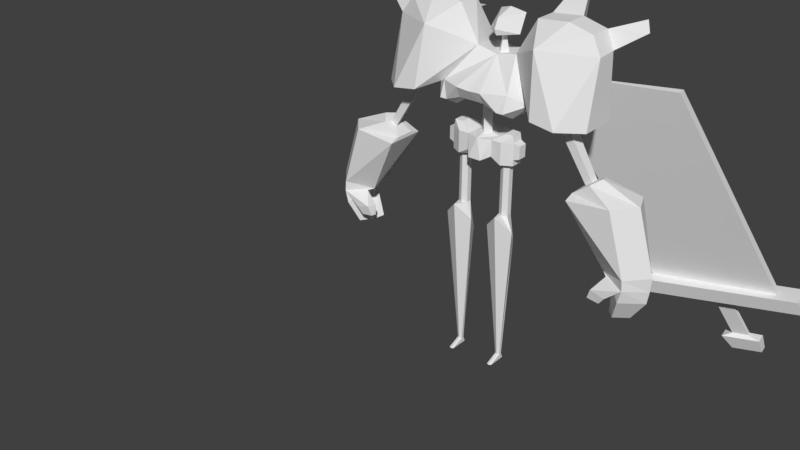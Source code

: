 # Source: boss.blend  (saved by Blender 2.78.0; exported with 4.5.12 LTS)
import bpy
from mathutils import Matrix  # noqa: F401  (used for matrix-valued properties, if any)

bpy.ops.wm.read_factory_settings(use_empty=True)
scene = bpy.context.scene
scene.name = 'Scene'

# ---- collections
col_collection_1 = bpy.data.collections.new('Collection 1'); scene.collection.children.link(col_collection_1)
col_collection_2 = bpy.data.collections.new('Collection 2'); scene.collection.children.link(col_collection_2)
col_collection_3 = bpy.data.collections.new('Collection 3'); scene.collection.children.link(col_collection_3)
col_collection_4 = bpy.data.collections.new('Collection 4'); scene.collection.children.link(col_collection_4)
col_collection_5 = bpy.data.collections.new('Collection 5'); scene.collection.children.link(col_collection_5)
col_collection_6 = bpy.data.collections.new('Collection 6'); scene.collection.children.link(col_collection_6)
col_collection_7 = bpy.data.collections.new('Collection 7'); scene.collection.children.link(col_collection_7)
col_collection_8 = bpy.data.collections.new('Collection 8'); scene.collection.children.link(col_collection_8)
col_collection_9 = bpy.data.collections.new('Collection 9'); scene.collection.children.link(col_collection_9)
col_collection_10 = bpy.data.collections.new('Collection 10'); scene.collection.children.link(col_collection_10)
col_collection_11 = bpy.data.collections.new('Collection 11'); scene.collection.children.link(col_collection_11)
col_collection_12 = bpy.data.collections.new('Collection 12'); scene.collection.children.link(col_collection_12)
col_collection_13 = bpy.data.collections.new('Collection 13'); scene.collection.children.link(col_collection_13)
col_collection_14 = bpy.data.collections.new('Collection 14'); scene.collection.children.link(col_collection_14)
col_collection_15 = bpy.data.collections.new('Collection 15'); scene.collection.children.link(col_collection_15)
col_collection_16 = bpy.data.collections.new('Collection 16'); scene.collection.children.link(col_collection_16)
col_collection_17 = bpy.data.collections.new('Collection 17'); scene.collection.children.link(col_collection_17)
col_collection_18 = bpy.data.collections.new('Collection 18'); scene.collection.children.link(col_collection_18)
col_collection_19 = bpy.data.collections.new('Collection 19'); scene.collection.children.link(col_collection_19)
col_collection_20 = bpy.data.collections.new('Collection 20'); scene.collection.children.link(col_collection_20)

# ---- materials (node trees are filled in below, after node groups)
mat_uv1 = bpy.data.materials.new('UV1')
mat_uv1.alpha_threshold = 0.0
mat_uv1.use_transparent_shadow = False
mat_uv1.roughness = 0.5
mat_sword_uv = bpy.data.materials.new('sword_uv')
mat_sword_uv.alpha_threshold = 0.0
mat_sword_uv.use_transparent_shadow = False
mat_sword_uv.roughness = 0.5

# ---- material node trees

# ---- world
world_world = bpy.data.worlds.new('World'); scene.world = world_world
world_world.color = (0.05088, 0.05088, 0.05088)
world_world.use_sun_shadow = False
world_world.sun_shadow_jitter_overblur = 0.0
world_world.cycles.sampling_method = 'MANUAL'

# ---- meshes
me_cylinder_000 = bpy.data.meshes.new('Cylinder.000')
me_cylinder_000.from_pydata([(-0.2709, -0.03144, 1.468), (-0.1119, 0.05521, 1.667), (-0.153, 0.2647, 1.64), (-0.2227, 0.05521, 1.861), (-0.2227, 0.1818, 1.861), (-0.3895, 0.05521, 1.876), (-0.3895, 0.1818, 1.876), (-0.5211, 0.05521, 1.84), (-0.5211, 0.1818, 1.84), (-0.5837, -0.0469, 1.41), (-0.5837, 0.155, 1.41), (-0.4726, -0.1574, 1.421), (-0.4682, 0.302, 1.434), (-0.3402, -0.1574, 1.441), (-0.2964, 0.302, 1.441), (-0.5756, 0.1503, 1.755), (-0.5764, 0.03561, 1.749), (-0.5119, 0.3008, 1.747), (-0.3196, 0.3144, 1.752), (-0.3143, -0.115, 1.77), (0.2709, -0.03144, 1.468), (0.1119, 0.05521, 1.667), (0.153, 0.2647, 1.64), (0.2227, 0.05521, 1.861), (0.2227, 0.1818, 1.861), (0.3895, 0.05521, 1.876), (0.3895, 0.1818, 1.876), (0.5211, 0.05521, 1.84), (0.5211, 0.1818, 1.84), (0.5837, -0.0469, 1.41), (0.5837, 0.155, 1.41), (0.4726, -0.1574, 1.421), (0.4682, 0.302, 1.434), (0.3402, -0.1574, 1.441), (0.2964, 0.302, 1.441), (0.5756, 0.1503, 1.755), (0.5764, 0.03561, 1.749), (0.5119, 0.3008, 1.747), (0.3196, 0.3144, 1.752), (0.3143, -0.115, 1.77), (0.66, 0.3244, 1.813), (0.6746, 0.2694, 1.893), (0.7058, 0.2335, 1.843), (0.2612, 0.329, 1.98), (0.3315, 0.329, 1.987), (0.3021, 0.3849, 1.935), (-0.6612, 0.07983, 1.897), (-0.6612, 0.1408, 1.897), (-0.6875, 0.1256, 1.856), (-0.6879, 0.07039, 1.853), (-0.4196, 0.3013, 1.616), (-0.4819, 0.4754, 1.721), (-0.3748, 0.483, 1.724), (-0.4305, 0.4757, 1.648)], [], [(1, 2, 4, 3), (3, 4, 6, 5), (5, 6, 8, 7), (16, 7, 46, 49), (9, 11, 16), (7, 16, 19, 5), (1, 19, 13, 0), (6, 18, 17, 8), (14, 12, 50), (8, 17, 15), (4, 2, 18), (6, 4, 18), (14, 50, 18), (19, 16, 11, 13), (19, 1, 3, 5), (16, 15, 10, 9), (15, 17, 12, 10), (2, 14, 18), (21, 23, 24, 22), (23, 25, 26, 24), (25, 27, 28, 26), (27, 36, 35, 28), (29, 36, 31), (27, 25, 39, 36), (21, 20, 33, 39), (26, 28, 37, 38), (34, 37, 32), (35, 37, 40, 42), (24, 38, 22), (38, 24, 43, 45), (34, 38, 37), (39, 33, 31, 36), (39, 25, 23, 21), (36, 29, 30, 35), (35, 30, 32, 37), (22, 38, 34), (41, 42, 40), (28, 35, 42, 41), (37, 28, 41, 40), (44, 45, 43), (26, 38, 45, 44), (24, 26, 44, 43), (46, 47, 48, 49), (15, 16, 49, 48), (7, 8, 47, 46), (8, 15, 48, 47), (52, 53, 51), (50, 12, 17), (18, 50, 53, 52), (50, 17, 51, 53), (17, 18, 52, 51)])
_uv = me_cylinder_000.uv_layers.new(name='UVMap')
_uv.uv.foreach_set('vector', [0.125, 0.4414, 0.125, 0.4688, 0.1133, 0.4414, 0.125, 0.4219, 0.125, 0.4219, 0.1133, 0.4414, 0.09375, 0.4414, 0.09375, 0.4336, 0.09375, 0.4336, 0.09375, 0.4414, 0.08203, 0.4414, 0.08203, 0.4336, 0.4414, 0.2031, 0.457, 0.2109, 0.457, 0.2109, 0.4414, 0.2031, 0.03125, 0.3438, 0.07812, 0.3438, 0.03125, 0.3086, 0.08203, 0.4336, 0.06641, 0.4258, 0.09375, 0.4258, 0.09375, 0.4336, 0.1172, 0.3086, 0.07812, 0.3086, 0.07812, 0.3672, 0.1172, 0.3672, 0.09375, 0.4414, 0.09375, 0.4688, 0.06641, 0.4688, 0.08203, 0.4414, 0.07422, 0.3633, 0.07422, 0.3477, 0.09654, 0.3544, 0.08203, 0.4414, 0.06641, 0.4688, 0.06641, 0.4414, 0.1133, 0.4414, 0.125, 0.4688, 0.09375, 0.4688, 0.09375, 0.4414, 0.1133, 0.4414, 0.09375, 0.4688, 0.07422, 0.3633, 0.09654, 0.3544, 0.1133, 0.3594, 0.07812, 0.3086, 0.03125, 0.3086, 0.07812, 0.3438, 0.07812, 0.3672, 0.09375, 0.4258, 0.125, 0.4414, 0.125, 0.4219, 0.09375, 0.4336, 0.1133, 0.3203, 0.1133, 0.3359, 0.07812, 0.3359, 0.07812, 0.3203, 0.1133, 0.3359, 0.1133, 0.3633, 0.07812, 0.3633, 0.07812, 0.3359, 0.1133, 0.375, 0.07422, 0.3633, 0.1133, 0.3594, 0.125, 0.4414, 0.125, 0.4219, 0.1133, 0.4414, 0.125, 0.4688, 0.125, 0.4219, 0.09375, 0.4336, 0.09375, 0.4414, 0.1133, 0.4414, 0.09375, 0.4336, 0.08203, 0.4336, 0.08203, 0.4414, 0.09375, 0.4414, 0.08203, 0.4336, 0.06641, 0.4258, 0.06641, 0.4414, 0.08203, 0.4414, 0.03125, 0.3438, 0.03125, 0.3086, 0.07812, 0.3438, 0.08203, 0.4336, 0.09375, 0.4336, 0.09375, 0.4258, 0.06641, 0.4258, 0.1172, 0.3086, 0.1172, 0.3672, 0.07812, 0.3672, 0.07812, 0.3086, 0.09375, 0.4414, 0.08203, 0.4414, 0.06641, 0.4688, 0.09375, 0.4688, 0.1719, 0.3242, 0.207, 0.4102, 0.207, 0.3242, 0.4492, 0.2109, 0.4492, 0.2383, 0.4492, 0.2383, 0.4492, 0.2109, 0.1133, 0.4414, 0.09375, 0.4688, 0.125, 0.4688, 0.4531, 0.2305, 0.4727, 0.2031, 0.4727, 0.2031, 0.4531, 0.2305, 0.1719, 0.3242, 0.1719, 0.4102, 0.207, 0.4102, 0.07812, 0.3086, 0.07812, 0.3672, 0.07812, 0.3438, 0.03125, 0.3086, 0.09375, 0.4258, 0.09375, 0.4336, 0.125, 0.4219, 0.125, 0.4414, 0.1094, 0.3477, 0.08984, 0.4023, 0.1016, 0.3828, 0.125, 0.3555, 0.06641, 0.4414, 0.03125, 0.4414, 0.03125, 0.4688, 0.06641, 0.4688, 0.1328, 0.4102, 0.1719, 0.4102, 0.1719, 0.3242, 0.4648, 0.2109, 0.4492, 0.2109, 0.4492, 0.2383, 0.4648, 0.2109, 0.4492, 0.2109, 0.4492, 0.2109, 0.4648, 0.2109, 0.4492, 0.2383, 0.4648, 0.2109, 0.4648, 0.2109, 0.4492, 0.2383, 0.4531, 0.2031, 0.4531, 0.2305, 0.4727, 0.2031, 0.4531, 0.2031, 0.4531, 0.2305, 0.4531, 0.2305, 0.4531, 0.2031, 0.4727, 0.2031, 0.4531, 0.2031, 0.4531, 0.2031, 0.4727, 0.2031, 0.457, 0.2109, 0.457, 0.2188, 0.4414, 0.2188, 0.4414, 0.2031, 0.4531, 0.2188, 0.4531, 0.2031, 0.4531, 0.2031, 0.4531, 0.2188, 0.457, 0.2109, 0.457, 0.2188, 0.457, 0.2188, 0.457, 0.2109, 0.457, 0.2188, 0.4414, 0.2188, 0.4414, 0.2188, 0.457, 0.2188, 0.4531, 0.2227, 0.4375, 0.2188, 0.4609, 0.1992, 0.09654, 0.3544, 0.07422, 0.3477, 0.1133, 0.3477, 0.4531, 0.2227, 0.4375, 0.2188, 0.4375, 0.2188, 0.4531, 0.2227, 0.4375, 0.2188, 0.4453, 0.2031, 0.4609, 0.1992, 0.4375, 0.2188, 0.4297, 0.2344, 0.457, 0.2344, 0.457, 0.2344, 0.4297, 0.2344])
me_cylinder_000.materials.append(mat_uv1)
me_cylinder_000.use_remesh_preserve_volume = False
me_cylinder_000.use_remesh_preserve_attributes = False
me_cylinder_000.use_mirror_vertex_groups = False
me_cylinder_000.use_paint_bone_selection = False
me_cylinder_000.use_paint_mask = True
me_cylinder_000.update()
me_cube = bpy.data.meshes.new('Cube')
me_cube.from_pydata([(0.01247, -1.573, 0.1823), (0.01668, -0.2583, 0.1823), (-0.04109, -1.573, 0.1832), (-0.03919, -0.2581, 0.1832), (-0.02069, -1.573, -0.2138), (-0.01764, -0.2582, -0.2138), (-0.1024, -0.258, -0.2124), (-0.09598, -0.258, 0.1841), (0.04325, -0.2584, -0.286), (0.05201, -0.2584, 0.2582), (-0.0002265, -0.1366, 0.01044), (-0.03056, -0.1365, 0.01093), (-0.0314, -0.1365, -0.04147), (-0.00107, -0.1366, -0.04196), (0.0004608, 0.1403, 0.01043), (-0.02987, 0.1404, 0.01091), (-0.03071, 0.1404, -0.04148), (-0.0003824, 0.1403, -0.04197), (-0.1033, -0.1595, -0.2836), (-0.1035, -0.258, -0.2836), (-0.1021, -0.1595, -0.2124), (-0.09573, -0.1595, 0.1841), (0.02933, 0.1634, 0.04554), (-0.05414, 0.1636, 0.04689), (-0.05613, 0.1636, -0.07666), (0.02734, 0.1634, -0.078), (0.021, 0.2633, 0.03328), (-0.04572, 0.2635, 0.03435), (-0.04731, 0.2635, -0.0644), (0.01941, 0.2633, -0.06547), (0.07232, -0.1599, -0.2864), (0.07208, -0.2584, -0.2864), (0.08084, -0.2584, 0.2577), (0.08108, -0.1599, 0.2577), (-0.0945, -0.1595, 0.2606), (-0.09475, -0.258, 0.2606)], [], [(0, 1, 3, 2), (2, 3, 5, 4), (4, 5, 1, 0), (2, 4, 0), (9, 35, 7, 3, 1), (30, 33, 32, 31), (8, 19, 18, 30, 31), (6, 7, 35, 34, 21, 20, 18, 19), (9, 32, 33, 34, 35), (9, 1, 5, 8, 31, 32), (10, 13, 17, 14), (30, 18, 20, 12, 13, 10, 11, 21, 34, 33), (5, 6, 19, 8), (12, 11, 15, 16), (13, 12, 16, 17), (11, 10, 14, 15), (15, 14, 22, 23), (5, 3, 7, 6), (17, 16, 24, 25), (25, 24, 28, 29), (23, 22, 26, 27), (22, 25, 29, 26), (24, 23, 27, 28), (14, 17, 25, 22), (16, 15, 23, 24), (27, 26, 29, 28), (12, 20, 21, 11)])
_uv = me_cube.uv_layers.new(name='UVMap')
_uv.uv.foreach_set('vector', [0.3438, 0.3594, 0.3438, 1.0, 0.1875, 1.0, 0.1875, 0.3594, 0.1875, 0.3594, 0.1875, 1.0, 0.0, 1.0, 0.0, 0.3594, 0.0, 0.3594, 0.0, 1.0, 0.1875, 1.0, 0.1875, 0.3594, 0.6875, 0.7812, 0.7812, 0.7812, 0.7031, 0.8125, 0.5781, 0.7969, 0.6094, 0.7969, 0.6094, 0.7969, 0.5938, 0.7969, 0.5781, 0.7969, 0.5781, 0.7812, 0.5781, 0.7969, 0.5781, 0.7969, 0.5781, 0.7812, 0.5781, 0.7812, 0.5938, 0.7656, 0.5938, 0.7656, 0.5781, 0.7812, 0.5781, 0.7812, 0.6094, 0.8125, 0.6094, 0.7969, 0.6094, 0.7969, 0.6094, 0.7812, 0.6094, 0.7812, 0.625, 0.8125, 0.625, 0.8281, 0.6094, 0.8281, 0.5781, 0.7969, 0.5781, 0.7969, 0.5781, 0.7969, 0.6094, 0.7812, 0.6094, 0.7969, 0.5781, 0.7969, 0.5781, 0.7969, 0.5781, 0.7812, 0.5781, 0.7812, 0.5781, 0.7812, 0.5781, 0.7969, 0.8438, 0.875, 0.875, 0.875, 0.875, 1.0, 0.8438, 1.0, 0.5781, 0.7812, 0.5938, 0.7656, 0.6406, 0.7969, 0.625, 0.7969, 0.625, 0.7969, 0.625, 0.7812, 0.625, 0.7812, 0.6406, 0.7812, 0.6094, 0.7812, 0.5781, 0.7969, 0.5781, 0.7812, 0.5938, 0.7656, 0.5938, 0.7656, 0.5781, 0.7812, 0.9688, 0.875, 1.0, 0.875, 1.0, 1.0, 0.9688, 1.0, 0.875, 0.875, 0.9688, 0.875, 0.9688, 1.0, 0.875, 1.0, 0.75, 0.875, 0.8438, 0.875, 0.8438, 1.0, 0.75, 1.0, 0.6875, 0.8906, 0.6562, 0.9219, 0.6406, 0.9375, 0.6875, 0.875, 0.5938, 0.8281, 0.5938, 0.7969, 0.6094, 0.7969, 0.6094, 0.8125, 0.6719, 0.9375, 0.7031, 0.9375, 0.7188, 0.9531, 0.6562, 0.9531, 0.6562, 0.9531, 0.7188, 0.9531, 0.7188, 0.9688, 0.6406, 0.9688, 0.6875, 0.875, 0.6406, 0.9375, 0.625, 0.9375, 0.6719, 0.8594, 0.6406, 0.9375, 0.6562, 0.9531, 0.6406, 0.9688, 0.625, 0.9375, 0.7188, 0.9531, 0.7188, 0.9375, 0.7344, 0.9375, 0.7188, 0.9688, 0.6562, 0.9219, 0.6719, 0.9375, 0.6562, 0.9531, 0.6406, 0.9375, 0.7031, 0.9375, 0.7031, 0.9375, 0.7188, 0.9375, 0.7188, 0.9531, 0.5469, 0.8906, 0.7344, 0.8906, 0.7344, 0.9688, 0.5469, 0.9688, 0.625, 0.7812, 0.625, 0.7656, 0.6406, 0.7812, 0.625, 0.7812])
me_cube.materials.append(mat_sword_uv)
me_cube.use_remesh_preserve_volume = False
me_cube.use_remesh_preserve_attributes = False
me_cube.use_mirror_vertex_groups = False
me_cube.update()
me_cylinder_001 = bpy.data.meshes.new('Cylinder.001')
me_cylinder_001.from_pydata([(-0.1265, 0.01508, -0.00195), (-0.1265, 0.0884, 0.6534), (-0.1134, 0.007539, -0.00195), (-0.1525, -0.01503, 0.8695), (-0.1134, -0.007539, -0.00195), (-0.04993, -0.0442, 0.7698), (-0.1265, -0.01508, -0.00195), (-0.1265, -0.09106, 0.8508), (-0.1395, -0.007539, -0.00195), (-0.203, -0.0442, 0.7698), (-0.1395, 0.007539, -0.00195), (-0.1525, 0.01503, 0.8695), (-0.1265, 0.03007, 0.8398), (-0.1005, 0.01503, 0.8398), (-0.1005, -0.01503, 0.8398), (-0.1265, -0.03007, 0.8398), (-0.1525, -0.01503, 0.8398), (-0.1525, 0.01503, 0.8398), (-0.1265, 0.03007, 1.117), (-0.1005, 0.01503, 1.117), (-0.1005, -0.01503, 1.117), (-0.1265, -0.03007, 1.117), (-0.1525, -0.01503, 1.117), (-0.1525, 0.01503, 1.117), (-0.1265, 0.06436, 1.129), (-0.07075, 0.03218, 1.129), (-0.07075, -0.03218, 1.129), (-0.1265, -0.06436, 1.129), (-0.1822, -0.03218, 1.129), (-0.1822, 0.03218, 1.129), (-0.1265, 0.06436, 1.161), (-0.07075, 0.1186, 1.161), (-0.07075, -0.064, 1.161), (-0.1265, -0.06436, 1.161), (-0.1822, -0.03218, 1.161), (-0.1822, 0.03218, 1.161), (-0.1265, 0.06436, 1.249), (-0.07076, 0.1186, 1.249), (-0.07076, -0.064, 1.249), (-0.1265, -0.06436, 1.249), (-0.1822, -0.03218, 1.249), (-0.1822, 0.03218, 1.249), (-0.1745, 0.03218, 1.288), (-0.1301, 0.03218, 1.288), (-0.1301, -0.03218, 1.288), (-0.1745, -0.03218, 1.288), (-0.1005, -0.01503, 0.8695), (-0.1265, -0.03007, 0.8695), (-0.2123, 0.02528, 1.17), (-0.2123, -0.02528, 1.17), (-0.2123, 0.02528, 1.239), (-0.2123, -0.02528, 1.239), (-0.1265, 0.02845, -0.03199), (-0.1134, 0.02091, -0.03199), (-0.1134, -0.007539, -0.03199), (-0.1395, -0.007539, -0.03199), (-0.1395, 0.02091, -0.03199), (-0.1134, -0.08135, -0.03199), (-0.1265, -0.08889, -0.03199), (-0.1395, -0.08135, -0.03199), (-0.07076, 0.0001337, 1.249), (-0.02984, 0.0001337, 1.262), (-0.02984, 0.0001337, 1.42), (-0.05177, 0.0001337, 1.422), (-0.05177, 0.0001337, 1.441), (-0.06823, -0.0638, 1.441), (-0.06465, 0.1256, 1.439), (-0.2709, 0.06631, 1.468), (-0.1468, -0.06032, 1.388), (-0.1848, 0.06631, 1.388), (-0.1848, -0.06032, 1.388), (-0.2709, -0.03144, 1.468), (-0.1119, 0.05521, 1.667), (-0.153, 0.2647, 1.64), (-0.5837, -0.0469, 1.41), (-0.5837, 0.155, 1.41), (-0.4726, -0.1574, 1.421), (-0.4682, 0.302, 1.434), (-0.3402, -0.1574, 1.441), (-0.2964, 0.302, 1.441), (-0.4113, 0.04684, 1.405), (-0.4113, -0.01789, 1.405), (-0.463, 0.04684, 1.414), (-0.463, -0.01789, 1.414), (-0.02852, 0.1185, 1.642), (-0.01301, 0.1154, 1.724), (-0.08791, 0.1154, 1.742), (-0.07264, 0.1843, 1.832), (-0.5905, 0.03781, 1.148), (-0.5796, -0.008867, 1.137), (-0.6137, 0.03781, 1.161), (-0.6137, -0.008867, 1.161), (-0.5338, 0.05659, 1.098), (-0.5338, -0.0506, 1.098), (-0.6437, 0.05766, 1.177), (-0.6232, -0.0506, 1.164), (-0.6637, 0.002998, 1.189), (-0.7558, 0.1197, 0.74), (-0.5336, 0.1197, 1.078), (-0.5336, -0.1057, 1.078), (-0.8178, 0.1219, 1.102), (-0.7667, -0.1057, 1.101), (-0.8662, 0.00697, 1.101), (-0.725, -0.02714, 0.7342), (-0.8954, 0.1219, 0.7497), (-0.8655, -0.1057, 0.7642), (-0.965, 0.00697, 0.7642), (-0.8855, 0.1219, 0.684), (-0.8693, -0.1057, 0.7085), (-0.9595, 0.00697, 0.6884), (-0.7862, -0.04851, 0.7102), (-0.7533, -0.0503, 0.7254), (-0.8159, 0.1213, 0.7005), (-0.8382, 0.03977, 0.6926), (-0.9486, 0.00717, 0.6203), (-0.869, 0.1221, 0.617), (-0.8509, -0.1055, 0.6398), (-0.7882, -0.04831, 0.6433), (-0.8231, 0.1215, 0.6335), (-0.8713, 0.03997, 0.6257), (-0.7042, -0.1057, 0.6572), (-0.7834, -0.1057, 0.6372), (-0.6947, -0.04851, 0.6463), (-0.6863, -0.09731, 0.6051), (-0.7512, -0.09731, 0.5956), (-0.6844, -0.06531, 0.6017), (-0.8698, 0.01313, 0.5099), (-0.7983, 0.08571, 0.5081), (-0.8082, -0.05804, 0.5222), (-0.7714, -0.02191, 0.5275), (-0.7544, 0.08535, 0.5186), (-0.7684, 0.03384, 0.5136), (-0.06823, -0.1464, 1.462), (-0.06823, -0.1782, 1.524), (-0.1468, -0.1474, 1.434), (-0.1848, -0.1474, 1.434), (-0.1848, -0.1178, 1.519), (-0.1631, 0.198, 1.437), (-0.03577, -0.1063, 1.143), (-0.1265, 0.03007, 0.8695), (-0.1005, 0.01503, 0.8695), (-0.1124, -0.00816, 0.009755), (-0.1265, -0.01637, 0.01113), (-0.1406, -0.00816, 0.009755), (-0.1137, 0.008909, 0.007782), (-0.1393, 0.008909, 0.007782), (-0.02984, 0.0001337, 1.282), (-0.5179, 0.0435, 1.32), (-0.4726, -0.01456, 1.306), (-0.4781, 0.0435, 1.311), (-0.5179, -0.01456, 1.32), (-0.4989, 0.04245, 1.281), (-0.5355, -0.01351, 1.29), (-0.5355, 0.04245, 1.29), (-0.4923, -0.01351, 1.275), (-0.1265, 0.0162, 0.00807), (0.1265, 0.01508, -0.00195), (0.1265, 0.0884, 0.6534), (0.1134, 0.007539, -0.00195), (0.1525, -0.01503, 0.8695), (0.1134, -0.007539, -0.00195), (0.04993, -0.0442, 0.7698), (0.1265, -0.01508, -0.00195), (0.1265, -0.09106, 0.8508), (0.1395, -0.007539, -0.00195), (0.203, -0.0442, 0.7698), (0.1395, 0.007539, -0.00195), (0.1525, 0.01503, 0.8695), (0.1265, 0.03007, 0.8398), (0.1005, 0.01503, 0.8398), (0.1005, -0.01503, 0.8398), (0.1265, -0.03007, 0.8398), (0.1525, -0.01503, 0.8398), (0.1525, 0.01503, 0.8398), (0.1265, 0.03007, 1.117), (0.1005, 0.01503, 1.117), (0.1005, -0.01503, 1.117), (0.1265, -0.03007, 1.117), (0.1525, -0.01503, 1.117), (0.1525, 0.01503, 1.117), (0.1265, 0.06436, 1.129), (0.07075, 0.03218, 1.129), (0.07075, -0.03218, 1.129), (0.1265, -0.06436, 1.129), (0.1822, -0.03218, 1.129), (0.1822, 0.03218, 1.129), (0.1265, 0.06436, 1.161), (0.07075, 0.1186, 1.161), (0.07075, -0.064, 1.161), (0.1265, -0.06436, 1.161), (0.1822, -0.03218, 1.161), (0.1822, 0.03218, 1.161), (0.1265, 0.06436, 1.249), (0.07076, 0.1186, 1.249), (0.07076, -0.064, 1.249), (0.1265, -0.06436, 1.249), (0.1822, -0.03218, 1.249), (0.1822, 0.03218, 1.249), (0.1745, 0.03218, 1.288), (0.1301, 0.03218, 1.288), (0.1301, -0.03218, 1.288), (0.1745, -0.03218, 1.288), (0.1005, -0.01503, 0.8695), (0.1265, -0.03007, 0.8695), (0.0, 0.1186, 1.161), (0.0, -0.1063, 1.143), (0.0, 0.1186, 1.249), (0.0, -0.08773, 1.249), (0.2123, 0.02528, 1.17), (0.2123, -0.02528, 1.17), (0.2123, 0.02528, 1.239), (0.2123, -0.02528, 1.239), (0.1265, 0.02845, -0.03199), (0.1134, 0.02091, -0.03199), (0.1134, -0.007539, -0.03199), (0.1395, -0.007539, -0.03199), (0.1395, 0.02091, -0.03199), (0.1134, -0.08135, -0.03199), (0.1265, -0.08889, -0.03199), (0.1395, -0.08135, -0.03199), (0.07076, 0.0001337, 1.249), (0.0, 0.0322, 1.262), (0.0, -0.03193, 1.262), (0.02984, 0.0001337, 1.262), (0.0, 0.0322, 1.42), (0.0, -0.03193, 1.42), (0.02984, 0.0001337, 1.42), (0.0, 0.06755, 1.422), (0.0, -0.06728, 1.422), (0.05177, 0.0001337, 1.422), (0.0, 0.06755, 1.441), (0.0, -0.06728, 1.441), (0.05177, 0.0001337, 1.441), (0.0, -0.0638, 1.441), (0.06823, -0.0638, 1.441), (0.06465, 0.1256, 1.439), (0.2709, 0.06631, 1.468), (0.1468, -0.06032, 1.388), (0.1848, 0.06631, 1.388), (0.1848, -0.06032, 1.388), (0.2709, -0.03144, 1.468), (0.1119, 0.05521, 1.667), (0.0, 0.05503, 1.642), (0.0, 0.217, 1.638), (0.0, 0.0828, 1.642), (0.0, 0.1346, 1.642), (0.153, 0.2647, 1.64), (0.5837, -0.0469, 1.41), (0.5837, 0.155, 1.41), (0.4726, -0.1574, 1.421), (0.4682, 0.302, 1.434), (0.3402, -0.1574, 1.441), (0.2964, 0.302, 1.441), (0.4113, 0.04684, 1.405), (0.4113, -0.01789, 1.405), (0.463, 0.04684, 1.414), (0.463, -0.01789, 1.414), (0.02852, 0.1185, 1.642), (0.0, 0.1062, 1.724), (0.0, 0.1247, 1.724), (0.01301, 0.1154, 1.724), (0.0, 0.04299, 1.737), (0.0, 0.1648, 1.728), (0.08791, 0.1154, 1.742), (0.0, 0.051, 1.823), (0.0, 0.2132, 1.832), (0.07264, 0.1843, 1.832), (0.5905, 0.03781, 1.148), (0.5796, -0.008867, 1.137), (0.6137, 0.03781, 1.161), (0.6137, -0.008867, 1.161), (0.5338, 0.05659, 1.098), (0.5338, -0.0506, 1.098), (0.6437, 0.05766, 1.177), (0.6232, -0.0506, 1.164), (0.6637, 0.002998, 1.189), (0.7558, 0.1197, 0.74), (0.5336, 0.1197, 1.078), (0.5336, -0.1057, 1.078), (0.8178, 0.1219, 1.102), (0.7667, -0.1057, 1.101), (0.8662, 0.00697, 1.101), (0.725, -0.02714, 0.7342), (0.8954, 0.1219, 0.7497), (0.8655, -0.1057, 0.7642), (0.965, 0.00697, 0.7642), (0.8855, 0.1219, 0.684), (0.8693, -0.1057, 0.7085), (0.9595, 0.00697, 0.6884), (0.7862, -0.04851, 0.7102), (0.7533, -0.0503, 0.7254), (0.8159, 0.1213, 0.7005), (0.8382, 0.03977, 0.6926), (0.9486, 0.00717, 0.6203), (0.869, 0.1221, 0.617), (0.8509, -0.1055, 0.6398), (0.7882, -0.04831, 0.6433), (0.8231, 0.1215, 0.6335), (0.8713, 0.03997, 0.6257), (0.7042, -0.1057, 0.6572), (0.7834, -0.1057, 0.6372), (0.6947, -0.04851, 0.6463), (0.6863, -0.09731, 0.6051), (0.7512, -0.09731, 0.5956), (0.6844, -0.06531, 0.6017), (0.8698, 0.01313, 0.5099), (0.7983, 0.08571, 0.5081), (0.8082, -0.05804, 0.5222), (0.7714, -0.02191, 0.5275), (0.7544, 0.08535, 0.5186), (0.7684, 0.03384, 0.5136), (0.0, 0.02604, 1.771), (0.0, 0.2134, 1.771), (0.0, 0.1571, 1.856), (0.0, -0.1464, 1.463), (0.06823, -0.1464, 1.462), (0.0, -0.1782, 1.518), (0.06823, -0.1782, 1.521), (0.1468, -0.1474, 1.434), (0.1848, -0.1474, 1.434), (0.1848, -0.1178, 1.519), (0.0, 0.1928, 1.527), (0.1631, 0.198, 1.437), (0.03577, -0.1063, 1.143), (0.1265, 0.03007, 0.8695), (0.1005, 0.01503, 0.8695), (0.1124, -0.00816, 0.009755), (0.1265, -0.01637, 0.01113), (0.1406, -0.00816, 0.009755), (0.1137, 0.008909, 0.007782), (0.1393, 0.008909, 0.007782), (0.02984, 0.0001337, 1.282), (0.0, 0.0322, 1.282), (0.0, -0.03193, 1.282), (0.5179, 0.0435, 1.32), (0.4726, -0.01456, 1.306), (0.4781, 0.0435, 1.311), (0.5179, -0.01456, 1.32), (0.4989, 0.04245, 1.281), (0.5355, -0.01351, 1.29), (0.5355, 0.04245, 1.29), (0.4923, -0.01351, 1.275), (0.1265, 0.0162, 0.00807)], [(258, 259)], [(0, 155, 144, 2), (144, 1, 5, 141), (141, 5, 7, 142), (142, 7, 9, 143), (9, 7, 15, 16), (143, 9, 1, 145), (10, 145, 155, 0), (11, 3, 22, 23), (5, 1, 13, 14), (1, 9, 16, 17), (1, 12, 13), (7, 5, 14, 15), (1, 17, 12), (18, 23, 29, 24), (47, 46, 20, 21), (140, 139, 18, 19), (139, 11, 23, 18), (3, 47, 21, 22), (46, 140, 19, 20), (24, 29, 35, 30), (22, 21, 27, 28), (20, 19, 25, 26), (23, 22, 28, 29), (21, 20, 26, 27), (19, 18, 24, 25), (35, 34, 49, 48), (28, 27, 33, 34), (26, 25, 31, 32), (29, 28, 34, 35), (27, 26, 32, 33), (25, 24, 30, 31), (36, 41, 42), (33, 32, 38, 39), (31, 30, 36, 37), (30, 35, 41, 36), (34, 33, 39, 40), (60, 206, 37), (43, 42, 45, 44), (40, 39, 45), (38, 60, 37, 43, 44), (41, 40, 45, 42), (39, 38, 44, 45), (37, 36, 42, 43), (38, 32, 138, 207), (32, 31, 204, 205, 138), (31, 37, 206, 204), (48, 49, 51, 50), (34, 40, 51, 49), (40, 41, 50, 51), (41, 35, 48, 50), (58, 59, 55, 56, 52, 53, 54, 57), (2, 4, 54, 53), (8, 10, 56, 55), (0, 2, 53, 52), (10, 0, 52, 56), (6, 8, 59, 58), (4, 6, 58, 57), (54, 4, 57), (8, 55, 59), (207, 60, 38), (206, 60, 61, 221), (332, 146, 62, 224), (60, 207, 222, 61), (224, 62, 63, 227), (146, 333, 225, 62), (227, 63, 64, 230), (62, 225, 228, 63), (63, 228, 231, 64), (64, 231, 233, 65), (230, 64, 66), (64, 65, 66), (66, 69, 137), (68, 69, 65), (69, 68, 70), (69, 70, 71, 67), (243, 73, 84), (73, 242, 84), (70, 68, 134, 135), (321, 66, 73, 243), (230, 66, 321), (66, 65, 69), (74, 75, 77, 76), (76, 77, 82, 83), (78, 79, 67, 71), (79, 78, 81, 80), (77, 79, 80, 82), (78, 76, 83, 81), (73, 72, 242), (85, 258, 261, 86), (84, 244, 258, 85), (245, 84, 85, 259), (84, 242, 244), (84, 245, 243), (86, 311, 264, 87), (259, 85, 86, 262), (87, 264, 313), (262, 86, 87, 265, 312), (153, 151, 88, 90), (154, 152, 91, 89), (152, 153, 90, 91), (91, 90, 94, 96, 95), (88, 89, 93, 92), (90, 88, 92, 94), (89, 91, 95, 93), (96, 94, 100, 102), (92, 93, 99, 98), (95, 96, 102, 101), (101, 102, 106, 105), (94, 92, 98, 100), (93, 95, 101, 99), (102, 100, 104, 106), (98, 99, 103, 97), (100, 98, 97, 104), (99, 101, 105, 103), (105, 106, 109, 108), (104, 97, 112, 107), (106, 104, 107, 109), (103, 105, 108, 111), (97, 103, 111, 110), (109, 114, 115, 107), (113, 110, 117, 119), (115, 118, 130, 127), (110, 111, 122), (113, 112, 97), (110, 113, 97), (118, 119, 131, 130), (107, 112, 118, 115), (110, 108, 116, 117), (112, 113, 119, 118), (108, 109, 114, 116), (122, 120, 123, 125), (108, 121, 120, 111), (108, 110, 122, 121), (125, 123, 124), (121, 122, 125, 124), (120, 121, 124, 123), (127, 130, 131, 126), (128, 126, 131, 129), (116, 114, 126, 128), (119, 117, 129, 131), (117, 116, 128, 129), (114, 115, 127, 126), (120, 122, 111), (313, 265, 87), (311, 86, 261), (65, 233, 314, 132), (132, 314, 316, 133), (133, 316, 242), (70, 135, 71), (68, 65, 134), (65, 132, 134), (132, 133, 134), (135, 134, 136), (135, 136, 71), (72, 71, 136), (134, 133, 136), (242, 72, 136, 133), (66, 137, 73), (67, 137, 69), (73, 137, 67), (67, 79, 73), (14, 13, 140, 46), (138, 205, 207), (16, 15, 47, 3), (12, 17, 11, 139), (13, 12, 139, 140), (15, 14, 46, 47), (17, 16, 3, 11), (8, 143, 145, 10), (6, 142, 143, 8), (4, 141, 142, 6), (2, 144, 141, 4), (61, 222, 333, 146), (221, 61, 146, 332), (82, 80, 149, 147), (81, 83, 150, 148), (83, 82, 147, 150), (80, 81, 148, 149), (151, 154, 89, 88), (149, 148, 154, 151), (150, 147, 153, 152), (148, 150, 152, 154), (147, 149, 151, 153), (145, 1, 155), (155, 1, 144), (107, 115, 114), (114, 109, 107), (71, 233, 65, 134, 135), (156, 158, 329, 342), (329, 326, 161, 157), (326, 327, 163, 161), (327, 328, 165, 163), (165, 172, 171, 163), (328, 330, 157, 165), (166, 156, 342, 330), (167, 179, 178, 159), (161, 170, 169, 157), (157, 173, 172, 165), (157, 169, 168), (163, 171, 170, 161), (157, 168, 173), (174, 180, 185, 179), (203, 177, 176, 202), (325, 175, 174, 324), (324, 174, 179, 167), (159, 178, 177, 203), (202, 176, 175, 325), (180, 186, 191, 185), (178, 184, 183, 177), (176, 182, 181, 175), (179, 185, 184, 178), (177, 183, 182, 176), (175, 181, 180, 174), (191, 208, 209, 190), (184, 190, 189, 183), (182, 188, 187, 181), (185, 191, 190, 184), (183, 189, 188, 182), (181, 187, 186, 180), (192, 198, 197), (189, 195, 194, 188), (187, 193, 192, 186), (186, 192, 197, 191), (190, 196, 195, 189), (220, 193, 206), (199, 200, 201, 198), (196, 201, 195), (194, 200, 199, 193, 220), (197, 198, 201, 196), (195, 201, 200, 194), (193, 199, 198, 192), (205, 207, 206, 204), (194, 207, 323, 188), (188, 323, 205, 204, 187), (187, 204, 206, 193), (208, 210, 211, 209), (190, 209, 211, 196), (196, 211, 210, 197), (197, 210, 208, 191), (218, 217, 214, 213, 212, 216, 215, 219), (158, 213, 214, 160), (164, 215, 216, 166), (156, 212, 213, 158), (166, 216, 212, 156), (162, 218, 219, 164), (160, 217, 218, 162), (214, 217, 160), (164, 219, 215), (207, 194, 220), (206, 221, 223, 220), (332, 224, 226, 331), (220, 223, 222, 207), (207, 222, 221, 206), (224, 227, 229, 226), (331, 226, 225, 333), (333, 225, 224, 332), (227, 230, 232, 229), (226, 229, 228, 225), (229, 232, 231, 228), (227, 224, 225, 228, 231, 230), (232, 234, 233, 231), (230, 235, 232), (232, 235, 234), (235, 322, 238), (237, 234, 238), (238, 239, 237), (238, 236, 240, 239), (243, 257, 246), (246, 257, 242), (239, 319, 318, 237), (321, 243, 246, 235), (230, 321, 235), (235, 238, 234), (247, 249, 250, 248), (249, 256, 255, 250), (251, 240, 236, 252), (252, 253, 254, 251), (250, 255, 253, 252), (251, 254, 256, 249), (246, 242, 241), (260, 263, 261, 258), (257, 260, 258, 244), (245, 259, 260, 257), (257, 244, 242), (257, 243, 245), (263, 266, 264, 311), (259, 262, 263, 260), (266, 313, 264), (262, 312, 265, 266, 263), (340, 269, 267, 338), (341, 268, 270, 339), (339, 270, 269, 340), (270, 274, 275, 273, 269), (267, 271, 272, 268), (269, 273, 271, 267), (268, 272, 274, 270), (275, 281, 279, 273), (271, 277, 278, 272), (274, 280, 281, 275), (280, 284, 285, 281), (273, 279, 277, 271), (272, 278, 280, 274), (281, 285, 283, 279), (277, 276, 282, 278), (279, 283, 276, 277), (278, 282, 284, 280), (284, 287, 288, 285), (283, 286, 291, 276), (285, 288, 286, 283), (282, 290, 287, 284), (276, 289, 290, 282), (288, 286, 294, 293), (292, 298, 296, 289), (294, 306, 309, 297), (289, 301, 290), (292, 276, 291), (289, 276, 292), (297, 309, 310, 298), (286, 294, 297, 291), (289, 296, 295, 287), (291, 297, 298, 292), (287, 295, 293, 288), (301, 304, 302, 299), (287, 290, 299, 300), (287, 300, 301, 289), (304, 303, 302), (300, 303, 304, 301), (299, 302, 303, 300), (306, 305, 310, 309), (307, 308, 310, 305), (295, 307, 305, 293), (298, 310, 308, 296), (296, 308, 307, 295), (293, 305, 306, 294), (299, 290, 301), (313, 266, 265), (311, 261, 263), (234, 315, 314, 233), (315, 317, 316, 314), (317, 242, 316), (239, 240, 319), (237, 318, 234), (234, 318, 315), (315, 318, 317), (319, 320, 318), (319, 240, 320), (241, 320, 240), (318, 320, 317), (242, 317, 320, 241), (235, 246, 322), (236, 238, 322), (246, 236, 322), (236, 246, 252), (170, 202, 325, 169), (323, 207, 205), (172, 159, 203, 171), (168, 324, 167, 173), (169, 325, 324, 168), (171, 203, 202, 170), (173, 167, 159, 172), (164, 166, 330, 328), (162, 164, 328, 327), (160, 162, 327, 326), (158, 160, 326, 329), (222, 333, 332, 221), (223, 331, 333, 222), (221, 332, 331, 223), (255, 334, 336, 253), (254, 335, 337, 256), (256, 337, 334, 255), (253, 336, 335, 254), (338, 267, 268, 341), (336, 338, 341, 335), (337, 339, 340, 334), (335, 341, 339, 337), (334, 340, 338, 336), (330, 342, 157), (342, 329, 157), (286, 293, 294), (293, 286, 288), (240, 319, 318, 234, 233)])
_uv = me_cylinder_001.uv_layers.new(name='UVMap')
_uv.uv.foreach_set('vector', [0.3164, 0.5234, 0.3164, 0.5273, 0.3242, 0.5234, 0.3203, 0.5195, 0.5312, 0.1016, 0.5312, 0.2305, 0.5469, 0.2305, 0.5469, 0.1016, 0.5469, 0.1016, 0.5469, 0.2305, 0.5586, 0.2305, 0.5586, 0.1016, 0.5586, 0.1016, 0.5586, 0.2305, 0.5703, 0.2305, 0.5703, 0.1016, 0.5703, 0.2305, 0.5586, 0.2305, 0.5586, 0.2539, 0.5703, 0.2539, 0.5703, 0.1016, 0.5703, 0.2305, 0.5859, 0.2305, 0.5859, 0.1016, 0.3516, 0.5195, 0.3477, 0.5234, 0.3516, 0.5273, 0.3555, 0.5273, 0.4727, 0.1133, 0.457, 0.1133, 0.457, 0.2539, 0.4727, 0.2539, 0.5469, 0.2305, 0.5312, 0.2305, 0.5312, 0.2539, 0.5469, 0.2539, 0.5859, 0.2305, 0.5703, 0.2305, 0.5703, 0.2539, 0.5859, 0.2539, 0.5703, 0.293, 0.5664, 0.3008, 0.5703, 0.3008, 0.5586, 0.2305, 0.5469, 0.2305, 0.5469, 0.2539, 0.5586, 0.2539, 0.5859, 0.293, 0.5859, 0.3008, 0.5898, 0.3008, 0.4883, 0.625, 0.4961, 0.6172, 0.5078, 0.6289, 0.4883, 0.6406, 0.4375, 0.1133, 0.4219, 0.1133, 0.4219, 0.2539, 0.4375, 0.2539, 0.4023, 0.1133, 0.3867, 0.1133, 0.3867, 0.2539, 0.4023, 0.2539, 0.4883, 0.1133, 0.4727, 0.1133, 0.4727, 0.2539, 0.4883, 0.2539, 0.457, 0.1133, 0.4375, 0.1133, 0.4375, 0.2539, 0.457, 0.2539, 0.4219, 0.1133, 0.4023, 0.1133, 0.4023, 0.2539, 0.4219, 0.2539, 0.4883, 0.6406, 0.5078, 0.6289, 0.5156, 0.6367, 0.4922, 0.6523, 0.5039, 0.6055, 0.5039, 0.5938, 0.5156, 0.5898, 0.5156, 0.6094, 0.4648, 0.6133, 0.4727, 0.625, 0.4648, 0.6367, 0.4492, 0.6133, 0.4961, 0.6172, 0.5039, 0.6055, 0.5156, 0.6094, 0.5078, 0.6289, 0.5039, 0.5938, 0.4922, 0.582, 0.5, 0.5625, 0.5156, 0.5898, 0.4727, 0.625, 0.4883, 0.625, 0.4883, 0.6406, 0.4648, 0.6367, 0.3594, 0.2461, 0.3594, 0.168, 0.332, 0.1953, 0.332, 0.2227, 0.5156, 0.6094, 0.5156, 0.5898, 0.5312, 0.5859, 0.5312, 0.6133, 0.625, 0.8945, 0.6406, 0.918, 0.6445, 0.9609, 0.6055, 0.8906, 0.5078, 0.6289, 0.5156, 0.6094, 0.5312, 0.6133, 0.5156, 0.6367, 0.5156, 0.5898, 0.5, 0.5625, 0.5234, 0.5625, 0.5312, 0.5859, 0.4648, 0.6367, 0.4883, 0.6406, 0.4922, 0.6523, 0.4688, 0.6797, 0.6172, 0.5977, 0.5938, 0.6133, 0.5938, 0.6016, 0.5312, 0.5859, 0.5234, 0.5625, 0.5664, 0.5586, 0.5625, 0.582, 0.6641, 0.6094, 0.6367, 0.6289, 0.6172, 0.5977, 0.6406, 0.5781, 0.6367, 0.6289, 0.6172, 0.6406, 0.5938, 0.6133, 0.6172, 0.5977, 0.5312, 0.6133, 0.5312, 0.5859, 0.5625, 0.582, 0.5703, 0.6094, 0.3984, 0.3633, 0.3281, 0.3242, 0.2891, 0.3633, 0.5977, 0.5898, 0.5938, 0.6016, 0.5781, 0.5977, 0.582, 0.582, 0.5703, 0.6094, 0.5625, 0.582, 0.5781, 0.5977, 0.5664, 0.5586, 0.5938, 0.5586, 0.6406, 0.5781, 0.5977, 0.5898, 0.582, 0.582, 0.5938, 0.6133, 0.5703, 0.6094, 0.5781, 0.5977, 0.5938, 0.6016, 0.5625, 0.582, 0.5664, 0.5586, 0.582, 0.582, 0.5781, 0.5977, 0.6406, 0.5781, 0.6172, 0.5977, 0.5938, 0.6016, 0.5977, 0.5898, 0.4062, 0.3359, 0.4023, 0.2891, 0.3906, 0.3047, 0.3906, 0.3242, 0.4023, 0.2891, 0.2852, 0.2891, 0.3242, 0.3047, 0.3711, 0.3047, 0.3906, 0.3047, 0.2852, 0.2891, 0.2891, 0.3633, 0.3281, 0.3242, 0.3242, 0.3047, 0.332, 0.2227, 0.332, 0.1953, 0.3008, 0.1953, 0.3008, 0.2227, 0.3594, 0.168, 0.2734, 0.168, 0.3008, 0.1953, 0.332, 0.1953, 0.2734, 0.168, 0.2734, 0.2461, 0.3008, 0.2227, 0.3008, 0.1953, 0.2734, 0.2461, 0.3594, 0.2461, 0.332, 0.2227, 0.3008, 0.2227, 0.3281, 0.5039, 0.3203, 0.5078, 0.3203, 0.5547, 0.3203, 0.5703, 0.3281, 0.5742, 0.3359, 0.5703, 0.3359, 0.5547, 0.3359, 0.5078, 0.3203, 0.5195, 0.3281, 0.5117, 0.3125, 0.5, 0.3047, 0.5117, 0.3438, 0.5117, 0.3516, 0.5195, 0.3672, 0.5117, 0.3594, 0.5, 0.3164, 0.5234, 0.3203, 0.5195, 0.3047, 0.5117, 0.3008, 0.5156, 0.3516, 0.5195, 0.3555, 0.5273, 0.3711, 0.5195, 0.3672, 0.5117, 0.3359, 0.5117, 0.3438, 0.5117, 0.3438, 0.4688, 0.3359, 0.4648, 0.3281, 0.5117, 0.3359, 0.5117, 0.3359, 0.4648, 0.332, 0.4688, 0.3125, 0.5, 0.3281, 0.5117, 0.332, 0.4688, 0.3438, 0.5117, 0.3594, 0.5, 0.3438, 0.4688, 0.3906, 0.3242, 0.3984, 0.3633, 0.4062, 0.3359, 0.3281, 0.3242, 0.3984, 0.3633, 0.3633, 0.3438, 0.3477, 0.3359, 0.1523, 0.09766, 0.1133, 0.09766, 0.1133, 0.1953, 0.1523, 0.1953, 0.3984, 0.3633, 0.3906, 0.3242, 0.3789, 0.3359, 0.3633, 0.3438, 0.1523, 0.1953, 0.1133, 0.1953, 0.1133, 0.2461, 0.1523, 0.2461, 0.1133, 0.09766, 0.09375, 0.09766, 0.09375, 0.1953, 0.1133, 0.1953, 0.1523, 0.2461, 0.1133, 0.2461, 0.1133, 0.2695, 0.1523, 0.2695, 0.1133, 0.1953, 0.09375, 0.1953, 0.09375, 0.2461, 0.1133, 0.2461, 0.1133, 0.2461, 0.09375, 0.2461, 0.02344, 0.2461, 0.1133, 0.2695, 0.3594, 0.4883, 0.375, 0.457, 0.375, 0.4531, 0.3516, 0.4648, 0.3828, 0.5117, 0.3594, 0.4883, 0.3633, 0.5352, 0.3594, 0.4883, 0.3516, 0.4648, 0.3633, 0.5352, 0.3633, 0.5352, 0.3164, 0.5156, 0.3281, 0.5508, 0.3203, 0.4766, 0.3164, 0.5156, 0.3516, 0.4648, 0.3164, 0.5156, 0.3203, 0.4766, 0.3086, 0.4766, 0.3164, 0.5156, 0.3086, 0.4766, 0.2617, 0.4844, 0.2734, 0.5312, 0.543, 0.5742, 0.5, 0.6016, 0.5898, 0.5938, 0.5, 0.6016, 0.6484, 0.6055, 0.5898, 0.5938, 0.4883, 0.6289, 0.5, 0.6289, 0.4961, 0.6016, 0.4844, 0.6055, 0.6914, 0.3438, 0.7227, 0.3438, 0.75, 0.4297, 0.6914, 0.4297, 0.3828, 0.5117, 0.3633, 0.5352, 0.3906, 0.5664, 0.3633, 0.5352, 0.3516, 0.4648, 0.3164, 0.5156, 0.5156, 0.9102, 0.5391, 0.9102, 0.5391, 0.9375, 0.5156, 0.9258, 0.007812, 0.457, 0.03125, 0.4688, 0.03125, 0.457, 0.007812, 0.4219, 0.5898, 0.9219, 0.5898, 0.9453, 0.6289, 0.9453, 0.6289, 0.9219, 0.5898, 0.9453, 0.5898, 0.9219, 0.543, 0.9219, 0.543, 0.9453, 0.5391, 0.9375, 0.5156, 0.9375, 0.5156, 0.9258, 0.5391, 0.9258, 0.5898, 0.9219, 0.5898, 0.8984, 0.543, 0.8984, 0.543, 0.9219, 0.5, 0.6016, 0.5664, 0.6562, 0.6484, 0.6055, 0.3086, 0.5156, 0.3086, 0.5781, 0.3633, 0.5781, 0.3633, 0.5156, 0.08713, 0.781, 0.08713, 0.8245, 0.2046, 0.8245, 0.2046, 0.781, 0.08713, 0.7394, 0.08713, 0.781, 0.2046, 0.781, 0.2046, 0.7394, 0.3672, 0.5547, 0.4258, 0.5664, 0.375, 0.5508, 0.4961, 0.6641, 0.4883, 0.6562, 0.4492, 0.6445, 0.1133, 0.8711, 0.1406, 0.9844, 0.207, 0.9844, 0.1992, 0.875, 0.3086, 0.4922, 0.3086, 0.5156, 0.3633, 0.5156, 0.3633, 0.4922, 0.1992, 0.875, 0.207, 0.9844, 0.2422, 0.9258, 0.1133, 0.8633, 0.1133, 0.8711, 0.1562, 0.8711, 0.1562, 0.8516, 0.1133, 0.8516, 0.3203, 0.9219, 0.3359, 0.9219, 0.3359, 0.8516, 0.3203, 0.8516, 0.2773, 0.9219, 0.2969, 0.9219, 0.2969, 0.8516, 0.2773, 0.8516, 0.2969, 0.9219, 0.3203, 0.9219, 0.3203, 0.8516, 0.2969, 0.8516, 0.6719, 0.9375, 0.6875, 0.9375, 0.6875, 0.8984, 0.6875, 0.8984, 0.6719, 0.8984, 0.5898, 0.9375, 0.6328, 0.9375, 0.6328, 0.8984, 0.5898, 0.8984, 0.5547, 0.9375, 0.5898, 0.9375, 0.5898, 0.8984, 0.5547, 0.8984, 0.6328, 0.9375, 0.6719, 0.9375, 0.6719, 0.8984, 0.6328, 0.8984, 0.1602, 0.6562, 0.1602, 0.6562, 0.1758, 0.625, 0.1602, 0.625, 0.0625, 0.6562, 0.1055, 0.6562, 0.1055, 0.625, 0.0625, 0.625, 0.1445, 0.6562, 0.1602, 0.6562, 0.1602, 0.625, 0.1445, 0.625, 0.1445, 0.625, 0.1602, 0.625, 0.1602, 0.5625, 0.1445, 0.5625, 0.02734, 0.6562, 0.0625, 0.6562, 0.0625, 0.625, 0.02734, 0.625, 0.1055, 0.6562, 0.1445, 0.6562, 0.1445, 0.625, 0.1055, 0.625, 0.1602, 0.625, 0.1758, 0.625, 0.1758, 0.5625, 0.1602, 0.5625, 0.0625, 0.625, 0.1055, 0.625, 0.1055, 0.5625, 0.0625, 0.5625, 0.02734, 0.625, 0.0625, 0.625, 0.0625, 0.5625, 0.02734, 0.5625, 0.1055, 0.625, 0.1445, 0.625, 0.1445, 0.5625, 0.1055, 0.5625, 0.1211, 0.5234, 0.1016, 0.5312, 0.09766, 0.5156, 0.125, 0.5078, 0.07812, 0.5352, 0.05078, 0.5391, 0.05859, 0.5273, 0.07031, 0.5234, 0.1016, 0.5312, 0.07812, 0.5352, 0.07031, 0.5234, 0.09766, 0.5156, 0.1172, 0.5312, 0.02734, 0.543, 0.02734, 0.5117, 0.09766, 0.5234, 0.05078, 0.5391, 0.02734, 0.5234, 0.02734, 0.5156, 0.03125, 0.5078, 0.1641, 0.4453, 0.1523, 0.4492, 0.1367, 0.4414, 0.1367, 0.4297, 0.5312, 0.4102, 0.5234, 0.4258, 0.5352, 0.4141, 0.5352, 0.4102, 0.168, 0.4844, 0.168, 0.4844, 0.168, 0.4922, 0.168, 0.4922, 0.5352, 0.418, 0.5312, 0.418, 0.5352, 0.4297, 0.05078, 0.5156, 0.05859, 0.5273, 0.05078, 0.5391, 0.03125, 0.5078, 0.05078, 0.5156, 0.05078, 0.5391, 0.5352, 0.4023, 0.5352, 0.4102, 0.5352, 0.4102, 0.5352, 0.4102, 0.168, 0.4805, 0.1641, 0.4805, 0.168, 0.4844, 0.168, 0.4844, 0.4688, 0.457, 0.4922, 0.4531, 0.4883, 0.4453, 0.4805, 0.4453, 0.5312, 0.3984, 0.5312, 0.4102, 0.5352, 0.4102, 0.5352, 0.4023, 0.5781, 0.4531, 0.5781, 0.4375, 0.5742, 0.4375, 0.5742, 0.4453, 0.07812, 0.5352, 0.07812, 0.5273, 0.07422, 0.5312, 0.07422, 0.5352, 0.07812, 0.4961, 0.07031, 0.5039, 0.07031, 0.5117, 0.07812, 0.5078, 0.5469, 0.4219, 0.5234, 0.4258, 0.5195, 0.4414, 0.5352, 0.4375, 0.5195, 0.4531, 0.5234, 0.457, 0.5352, 0.4492, 0.5352, 0.4375, 0.5195, 0.4414, 0.5195, 0.4531, 0.5352, 0.4492, 0.07812, 0.5273, 0.07812, 0.5195, 0.07422, 0.5234, 0.07422, 0.5273, 0.1797, 0.4844, 0.1797, 0.4805, 0.1836, 0.4766, 0.1836, 0.4844, 0.1719, 0.4922, 0.1719, 0.4922, 0.168, 0.4922, 0.168, 0.4922, 0.2188, 0.5391, 0.2031, 0.5391, 0.2031, 0.5508, 0.2188, 0.5508, 0.5352, 0.4102, 0.5352, 0.4141, 0.5352, 0.4102, 0.5352, 0.4102, 0.4805, 0.4453, 0.4883, 0.4453, 0.4844, 0.4414, 0.4805, 0.4414, 0.2031, 0.5391, 0.1875, 0.5391, 0.1875, 0.5508, 0.2031, 0.5508, 0.07812, 0.5117, 0.07422, 0.5117, 0.07812, 0.5195, 0.2422, 0.9258, 0.207, 0.8516, 0.1992, 0.875, 0.1406, 0.9844, 0.1133, 0.8711, 0.08984, 0.9688, 0.3555, 0.7695, 0.4023, 0.7695, 0.4023, 0.7461, 0.3555, 0.7461, 0.3555, 0.7461, 0.4023, 0.7461, 0.4023, 0.707, 0.3555, 0.707, 0.3555, 0.707, 0.4023, 0.707, 0.4023, 0.6523, 0.4883, 0.6289, 0.4844, 0.6055, 0.4414, 0.6367, 0.5, 0.6289, 0.5312, 0.6172, 0.4961, 0.6016, 0.3555, 0.7695, 0.3555, 0.7461, 0.3281, 0.7461, 0.3555, 0.7461, 0.3555, 0.707, 0.3281, 0.7461, 0.3086, 0.7461, 0.3281, 0.7461, 0.3086, 0.707, 0.3086, 0.7461, 0.3086, 0.707, 0.2773, 0.7148, 0.3086, 0.6523, 0.2773, 0.7148, 0.3086, 0.707, 0.3281, 0.7461, 0.3555, 0.707, 0.3086, 0.707, 0.3555, 0.6562, 0.3086, 0.6523, 0.3086, 0.707, 0.3555, 0.707, 0.7227, 0.3438, 0.75, 0.3281, 0.75, 0.4297, 0.2734, 0.5312, 0.3281, 0.5508, 0.3164, 0.5156, 0.5586, 0.6602, 0.5508, 0.5898, 0.4961, 0.5703, 0.6445, 0.8789, 0.6836, 0.8789, 0.6445, 0.9648, 0.4219, 0.09375, 0.4023, 0.09375, 0.4023, 0.1133, 0.4219, 0.1133, 0.3906, 0.3047, 0.3711, 0.3047, 0.3906, 0.3242, 0.457, 0.09375, 0.4375, 0.09375, 0.4375, 0.1133, 0.457, 0.1133, 0.4883, 0.09375, 0.4727, 0.09375, 0.4727, 0.1133, 0.4883, 0.1133, 0.4023, 0.09375, 0.3867, 0.09375, 0.3867, 0.1133, 0.4023, 0.1133, 0.4375, 0.09375, 0.4219, 0.09375, 0.4219, 0.1133, 0.4375, 0.1133, 0.4727, 0.09375, 0.457, 0.09375, 0.457, 0.1133, 0.4727, 0.1133, 0.3438, 0.5117, 0.3398, 0.5195, 0.3477, 0.5234, 0.3516, 0.5195, 0.3359, 0.5117, 0.3359, 0.5195, 0.3398, 0.5195, 0.3438, 0.5117, 0.3281, 0.5117, 0.3281, 0.5195, 0.3359, 0.5195, 0.3359, 0.5117, 0.3203, 0.5195, 0.3242, 0.5234, 0.3281, 0.5195, 0.3281, 0.5117, 0.3633, 0.3438, 0.3789, 0.3359, 0.3633, 0.332, 0.3633, 0.3359, 0.3477, 0.3359, 0.3633, 0.3438, 0.3633, 0.3359, 0.3594, 0.3359, 0.3203, 0.9844, 0.3359, 0.9844, 0.3359, 0.9336, 0.3203, 0.9336, 0.2773, 0.9844, 0.2969, 0.9844, 0.2969, 0.9336, 0.2773, 0.9336, 0.2969, 0.9844, 0.3203, 0.9844, 0.3203, 0.9336, 0.2969, 0.9336, 0.2539, 0.9844, 0.2773, 0.9844, 0.2773, 0.9336, 0.2539, 0.9336, 0.2539, 0.9219, 0.2773, 0.9219, 0.2773, 0.8516, 0.2539, 0.8516, 0.2539, 0.9336, 0.2773, 0.9336, 0.2773, 0.9219, 0.2539, 0.9219, 0.2969, 0.9336, 0.3203, 0.9336, 0.3203, 0.9219, 0.2969, 0.9219, 0.2773, 0.9336, 0.2969, 0.9336, 0.2969, 0.9219, 0.2773, 0.9219, 0.3203, 0.9336, 0.3359, 0.9336, 0.3359, 0.9219, 0.3203, 0.9219, 0.5859, 0.1016, 0.5859, 0.2305, 0.5977, 0.1016, 0.5195, 0.1016, 0.5312, 0.2305, 0.5312, 0.1016, 0.168, 0.4805, 0.168, 0.4844, 0.1758, 0.4883, 0.5508, 0.4336, 0.5625, 0.4297, 0.5703, 0.4336, 0.0, 0.0, 0.0, 0.0, 0.0, 0.0, 0.0, 0.0, 0.0, 0.0, 0.3164, 0.5234, 0.3203, 0.5195, 0.3242, 0.5234, 0.3164, 0.5273, 0.5312, 0.1016, 0.5469, 0.1016, 0.5469, 0.2305, 0.5312, 0.2305, 0.5469, 0.1016, 0.5586, 0.1016, 0.5586, 0.2305, 0.5469, 0.2305, 0.5586, 0.1016, 0.5703, 0.1016, 0.5703, 0.2305, 0.5586, 0.2305, 0.5703, 0.2305, 0.5703, 0.2539, 0.5586, 0.2539, 0.5586, 0.2305, 0.5703, 0.1016, 0.5859, 0.1016, 0.5859, 0.2305, 0.5703, 0.2305, 0.3516, 0.5195, 0.3555, 0.5273, 0.3516, 0.5273, 0.3477, 0.5234, 0.4727, 0.1133, 0.4727, 0.2539, 0.457, 0.2539, 0.457, 0.1133, 0.5469, 0.2305, 0.5469, 0.2539, 0.5312, 0.2539, 0.5312, 0.2305, 0.5859, 0.2305, 0.5859, 0.2539, 0.5703, 0.2539, 0.5703, 0.2305, 0.5703, 0.293, 0.5703, 0.3008, 0.5664, 0.3008, 0.5586, 0.2305, 0.5586, 0.2539, 0.5469, 0.2539, 0.5469, 0.2305, 0.5859, 0.293, 0.5898, 0.3008, 0.5859, 0.3008, 0.4883, 0.625, 0.4883, 0.6406, 0.5078, 0.6289, 0.4961, 0.6172, 0.4375, 0.1133, 0.4375, 0.2539, 0.4219, 0.2539, 0.4219, 0.1133, 0.4023, 0.1133, 0.4023, 0.2539, 0.3867, 0.2539, 0.3867, 0.1133, 0.4883, 0.1133, 0.4883, 0.2539, 0.4727, 0.2539, 0.4727, 0.1133, 0.457, 0.1133, 0.457, 0.2539, 0.4375, 0.2539, 0.4375, 0.1133, 0.4219, 0.1133, 0.4219, 0.2539, 0.4023, 0.2539, 0.4023, 0.1133, 0.4883, 0.6406, 0.4922, 0.6523, 0.5156, 0.6367, 0.5078, 0.6289, 0.5039, 0.6055, 0.5156, 0.6094, 0.5156, 0.5898, 0.5039, 0.5938, 0.4648, 0.6133, 0.4492, 0.6133, 0.4648, 0.6367, 0.4727, 0.625, 0.4961, 0.6172, 0.5078, 0.6289, 0.5156, 0.6094, 0.5039, 0.6055, 0.5039, 0.5938, 0.5156, 0.5898, 0.5, 0.5625, 0.4922, 0.582, 0.4727, 0.625, 0.4648, 0.6367, 0.4883, 0.6406, 0.4883, 0.625, 0.3594, 0.2461, 0.332, 0.2227, 0.332, 0.1953, 0.3594, 0.168, 0.5156, 0.6094, 0.5312, 0.6133, 0.5312, 0.5859, 0.5156, 0.5898, 0.625, 0.8945, 0.6055, 0.8906, 0.6445, 0.9609, 0.6406, 0.918, 0.5078, 0.6289, 0.5156, 0.6367, 0.5312, 0.6133, 0.5156, 0.6094, 0.5156, 0.5898, 0.5312, 0.5859, 0.5234, 0.5625, 0.5, 0.5625, 0.4648, 0.6367, 0.4688, 0.6797, 0.4922, 0.6523, 0.4883, 0.6406, 0.6172, 0.5977, 0.5938, 0.6016, 0.5938, 0.6133, 0.5312, 0.5859, 0.5625, 0.582, 0.5664, 0.5586, 0.5234, 0.5625, 0.6641, 0.6094, 0.6406, 0.5781, 0.6172, 0.5977, 0.6367, 0.6289, 0.6367, 0.6289, 0.6172, 0.5977, 0.5938, 0.6133, 0.6172, 0.6406, 0.5312, 0.6133, 0.5703, 0.6094, 0.5625, 0.582, 0.5312, 0.5859, 0.3984, 0.3633, 0.2891, 0.3633, 0.3281, 0.3242, 0.5977, 0.5898, 0.582, 0.582, 0.5781, 0.5977, 0.5938, 0.6016, 0.5703, 0.6094, 0.5781, 0.5977, 0.5625, 0.582, 0.5664, 0.5586, 0.582, 0.582, 0.5977, 0.5898, 0.6406, 0.5781, 0.5938, 0.5586, 0.5938, 0.6133, 0.5938, 0.6016, 0.5781, 0.5977, 0.5703, 0.6094, 0.5625, 0.582, 0.5781, 0.5977, 0.582, 0.582, 0.5664, 0.5586, 0.6406, 0.5781, 0.5977, 0.5898, 0.5938, 0.6016, 0.6172, 0.5977, 0.3711, 0.3047, 0.3906, 0.3242, 0.3281, 0.3242, 0.3242, 0.3047, 0.4062, 0.3359, 0.3906, 0.3242, 0.3906, 0.3047, 0.4023, 0.2891, 0.4023, 0.2891, 0.3906, 0.3047, 0.3711, 0.3047, 0.3242, 0.3047, 0.2852, 0.2891, 0.2852, 0.2891, 0.3242, 0.3047, 0.3281, 0.3242, 0.2891, 0.3633, 0.332, 0.2227, 0.3008, 0.2227, 0.3008, 0.1953, 0.332, 0.1953, 0.3594, 0.168, 0.332, 0.1953, 0.3008, 0.1953, 0.2734, 0.168, 0.2734, 0.168, 0.3008, 0.1953, 0.3008, 0.2227, 0.2734, 0.2461, 0.2734, 0.2461, 0.3008, 0.2227, 0.332, 0.2227, 0.3594, 0.2461, 0.3281, 0.5039, 0.3359, 0.5078, 0.3359, 0.5547, 0.3359, 0.5703, 0.3281, 0.5742, 0.3203, 0.5703, 0.3203, 0.5547, 0.3203, 0.5078, 0.3203, 0.5195, 0.3047, 0.5117, 0.3125, 0.5, 0.3281, 0.5117, 0.3438, 0.5117, 0.3594, 0.5, 0.3672, 0.5117, 0.3516, 0.5195, 0.3164, 0.5234, 0.3008, 0.5156, 0.3047, 0.5117, 0.3203, 0.5195, 0.3516, 0.5195, 0.3672, 0.5117, 0.3711, 0.5195, 0.3555, 0.5273, 0.3359, 0.5117, 0.3359, 0.4648, 0.3438, 0.4688, 0.3438, 0.5117, 0.3281, 0.5117, 0.332, 0.4688, 0.3359, 0.4648, 0.3359, 0.5117, 0.3125, 0.5, 0.332, 0.4688, 0.3281, 0.5117, 0.3438, 0.5117, 0.3438, 0.4688, 0.3594, 0.5, 0.3906, 0.3242, 0.4062, 0.3359, 0.3984, 0.3633, 0.3281, 0.3242, 0.3477, 0.3359, 0.3633, 0.3438, 0.3984, 0.3633, 0.1523, 0.09766, 0.1523, 0.1953, 0.1133, 0.1953, 0.1133, 0.09766, 0.3984, 0.3633, 0.3633, 0.3438, 0.3789, 0.3359, 0.3906, 0.3242, 0.3906, 0.3242, 0.3789, 0.3359, 0.3477, 0.3359, 0.3281, 0.3242, 0.1523, 0.1953, 0.1523, 0.2461, 0.1133, 0.2461, 0.1133, 0.1953, 0.1133, 0.09766, 0.1133, 0.1953, 0.09375, 0.1953, 0.09375, 0.09766, 0.09375, 0.09766, 0.09375, 0.1953, 0.07812, 0.1953, 0.07812, 0.09766, 0.1523, 0.2461, 0.1523, 0.2695, 0.1133, 0.2695, 0.1133, 0.2461, 0.1133, 0.1953, 0.1133, 0.2461, 0.09375, 0.2461, 0.09375, 0.1953, 0.1133, 0.2461, 0.1133, 0.2695, 0.02344, 0.2461, 0.09375, 0.2461, 0.02344, 0.1953, 0.07812, 0.1953, 0.09375, 0.1953, 0.09375, 0.2461, 0.02344, 0.2461, 0.02344, 0.2148, 0.3594, 0.4883, 0.3516, 0.4648, 0.375, 0.4531, 0.375, 0.457, 0.3828, 0.5117, 0.3633, 0.5352, 0.3594, 0.4883, 0.3594, 0.4883, 0.3633, 0.5352, 0.3516, 0.4648, 0.3633, 0.5352, 0.3281, 0.5508, 0.3164, 0.5156, 0.3203, 0.4766, 0.3516, 0.4648, 0.3164, 0.5156, 0.3164, 0.5156, 0.3086, 0.4766, 0.3203, 0.4766, 0.3164, 0.5156, 0.2734, 0.5312, 0.2617, 0.4844, 0.3086, 0.4766, 0.543, 0.5742, 0.5898, 0.5938, 0.5, 0.6016, 0.5, 0.6016, 0.5898, 0.5938, 0.6484, 0.6055, 0.4883, 0.6289, 0.4844, 0.6055, 0.4961, 0.6016, 0.5, 0.6289, 0.6914, 0.3438, 0.6914, 0.4297, 0.75, 0.4297, 0.7227, 0.3438, 0.3828, 0.5117, 0.3906, 0.5664, 0.3633, 0.5352, 0.3633, 0.5352, 0.3164, 0.5156, 0.3516, 0.4648, 0.5156, 0.9102, 0.5156, 0.9258, 0.5391, 0.9375, 0.5391, 0.9102, 0.007812, 0.457, 0.007812, 0.4219, 0.03125, 0.457, 0.03125, 0.4688, 0.5898, 0.9219, 0.6289, 0.9219, 0.6289, 0.9453, 0.5898, 0.9453, 0.5898, 0.9453, 0.543, 0.9453, 0.543, 0.9219, 0.5898, 0.9219, 0.5391, 0.9375, 0.5391, 0.9258, 0.5156, 0.9258, 0.5156, 0.9375, 0.5898, 0.9219, 0.543, 0.9219, 0.543, 0.8984, 0.5898, 0.8984, 0.5, 0.6016, 0.6484, 0.6055, 0.5664, 0.6562, 0.3086, 0.5156, 0.3633, 0.5156, 0.3633, 0.5781, 0.3086, 0.5781, 0.08713, 0.781, 0.2046, 0.781, 0.2046, 0.8245, 0.08713, 0.8245, 0.08713, 0.7394, 0.2046, 0.7394, 0.2046, 0.781, 0.08713, 0.781, 0.3672, 0.5547, 0.375, 0.5508, 0.4258, 0.5664, 0.4961, 0.6641, 0.4492, 0.6445, 0.4883, 0.6562, 0.1133, 0.8711, 0.1992, 0.875, 0.207, 0.9844, 0.1406, 0.9844, 0.3086, 0.4922, 0.3633, 0.4922, 0.3633, 0.5156, 0.3086, 0.5156, 0.1992, 0.875, 0.2422, 0.9258, 0.207, 0.9844, 0.1133, 0.8633, 0.1133, 0.8516, 0.1562, 0.8516, 0.1562, 0.8711, 0.1133, 0.8711, 0.3203, 0.9219, 0.3203, 0.8516, 0.3359, 0.8516, 0.3359, 0.9219, 0.2773, 0.9219, 0.2773, 0.8516, 0.2969, 0.8516, 0.2969, 0.9219, 0.2969, 0.9219, 0.2969, 0.8516, 0.3203, 0.8516, 0.3203, 0.9219, 0.6719, 0.9375, 0.6719, 0.8984, 0.6875, 0.8984, 0.6875, 0.8984, 0.6875, 0.9375, 0.5898, 0.9375, 0.5898, 0.8984, 0.6328, 0.8984, 0.6328, 0.9375, 0.5547, 0.9375, 0.5547, 0.8984, 0.5898, 0.8984, 0.5898, 0.9375, 0.6328, 0.9375, 0.6328, 0.8984, 0.6719, 0.8984, 0.6719, 0.9375, 0.1602, 0.6562, 0.1602, 0.625, 0.1758, 0.625, 0.1602, 0.6562, 0.0625, 0.6562, 0.0625, 0.625, 0.1055, 0.625, 0.1055, 0.6562, 0.1445, 0.6562, 0.1445, 0.625, 0.1602, 0.625, 0.1602, 0.6562, 0.1445, 0.625, 0.1445, 0.5625, 0.1602, 0.5625, 0.1602, 0.625, 0.02734, 0.6562, 0.02734, 0.625, 0.0625, 0.625, 0.0625, 0.6562, 0.1055, 0.6562, 0.1055, 0.625, 0.1445, 0.625, 0.1445, 0.6562, 0.1602, 0.625, 0.1602, 0.5625, 0.1758, 0.5625, 0.1758, 0.625, 0.0625, 0.625, 0.0625, 0.5625, 0.1055, 0.5625, 0.1055, 0.625, 0.02734, 0.625, 0.02734, 0.5625, 0.0625, 0.5625, 0.0625, 0.625, 0.1055, 0.625, 0.1055, 0.5625, 0.1445, 0.5625, 0.1445, 0.625, 0.1211, 0.5234, 0.125, 0.5078, 0.09766, 0.5156, 0.1016, 0.5312, 0.07812, 0.5352, 0.07031, 0.5234, 0.05859, 0.5273, 0.05078, 0.5391, 0.1016, 0.5312, 0.09766, 0.5156, 0.07031, 0.5234, 0.07812, 0.5352, 0.1172, 0.5312, 0.09766, 0.5234, 0.02734, 0.5117, 0.02734, 0.543, 0.05078, 0.5391, 0.03125, 0.5078, 0.02734, 0.5156, 0.02734, 0.5234, 0.1641, 0.4453, 0.1367, 0.4297, 0.1367, 0.4414, 0.1523, 0.4492, 0.5312, 0.4102, 0.5352, 0.4102, 0.5352, 0.4141, 0.5234, 0.4258, 0.168, 0.4844, 0.168, 0.4922, 0.168, 0.4922, 0.168, 0.4844, 0.5352, 0.418, 0.5352, 0.4297, 0.5312, 0.418, 0.05078, 0.5156, 0.05078, 0.5391, 0.05859, 0.5273, 0.03125, 0.5078, 0.05078, 0.5391, 0.05078, 0.5156, 0.5352, 0.4023, 0.5352, 0.4102, 0.5352, 0.4102, 0.5352, 0.4102, 0.168, 0.4805, 0.168, 0.4844, 0.168, 0.4844, 0.1641, 0.4805, 0.4688, 0.457, 0.4805, 0.4453, 0.4883, 0.4453, 0.4922, 0.4531, 0.5312, 0.3984, 0.5352, 0.4023, 0.5352, 0.4102, 0.5312, 0.4102, 0.5781, 0.4531, 0.5742, 0.4453, 0.5742, 0.4375, 0.5781, 0.4375, 0.07812, 0.5352, 0.07422, 0.5352, 0.07422, 0.5312, 0.07812, 0.5273, 0.07812, 0.4961, 0.07812, 0.5078, 0.07031, 0.5117, 0.07031, 0.5039, 0.5469, 0.4219, 0.5352, 0.4375, 0.5195, 0.4414, 0.5234, 0.4258, 0.5195, 0.4531, 0.5352, 0.4492, 0.5234, 0.457, 0.5352, 0.4375, 0.5352, 0.4492, 0.5195, 0.4531, 0.5195, 0.4414, 0.07812, 0.5273, 0.07422, 0.5273, 0.07422, 0.5234, 0.07812, 0.5195, 0.1797, 0.4844, 0.1836, 0.4844, 0.1836, 0.4766, 0.1797, 0.4805, 0.1719, 0.4922, 0.168, 0.4922, 0.168, 0.4922, 0.1719, 0.4922, 0.2188, 0.5391, 0.2188, 0.5508, 0.2031, 0.5508, 0.2031, 0.5391, 0.5352, 0.4102, 0.5352, 0.4102, 0.5352, 0.4102, 0.5352, 0.4141, 0.4805, 0.4453, 0.4805, 0.4414, 0.4844, 0.4414, 0.4883, 0.4453, 0.2031, 0.5391, 0.2031, 0.5508, 0.1875, 0.5508, 0.1875, 0.5391, 0.07812, 0.5117, 0.07812, 0.5195, 0.07422, 0.5117, 0.2422, 0.9258, 0.1992, 0.875, 0.207, 0.8516, 0.1406, 0.9844, 0.08984, 0.9688, 0.1133, 0.8711, 0.3555, 0.7695, 0.3555, 0.7461, 0.4023, 0.7461, 0.4023, 0.7695, 0.3555, 0.7461, 0.3555, 0.707, 0.4023, 0.707, 0.4023, 0.7461, 0.3555, 0.707, 0.4023, 0.6523, 0.4023, 0.707, 0.4883, 0.6289, 0.4414, 0.6367, 0.4844, 0.6055, 0.5, 0.6289, 0.4961, 0.6016, 0.5312, 0.6172, 0.3555, 0.7695, 0.3281, 0.7461, 0.3555, 0.7461, 0.3555, 0.7461, 0.3281, 0.7461, 0.3555, 0.707, 0.3086, 0.7461, 0.3086, 0.707, 0.3281, 0.7461, 0.3086, 0.7461, 0.2773, 0.7148, 0.3086, 0.707, 0.3086, 0.6523, 0.3086, 0.707, 0.2773, 0.7148, 0.3281, 0.7461, 0.3086, 0.707, 0.3555, 0.707, 0.3555, 0.6562, 0.3555, 0.707, 0.3086, 0.707, 0.3086, 0.6523, 0.7227, 0.3438, 0.75, 0.4297, 0.75, 0.3281, 0.2734, 0.5312, 0.3164, 0.5156, 0.3281, 0.5508, 0.5586, 0.6602, 0.4961, 0.5703, 0.5508, 0.5898, 0.6445, 0.8789, 0.6445, 0.9648, 0.6836, 0.8789, 0.4219, 0.09375, 0.4219, 0.1133, 0.4023, 0.1133, 0.4023, 0.09375, 0.3906, 0.3047, 0.3906, 0.3242, 0.3711, 0.3047, 0.457, 0.09375, 0.457, 0.1133, 0.4375, 0.1133, 0.4375, 0.09375, 0.4883, 0.09375, 0.4883, 0.1133, 0.4727, 0.1133, 0.4727, 0.09375, 0.4023, 0.09375, 0.4023, 0.1133, 0.3867, 0.1133, 0.3867, 0.09375, 0.4375, 0.09375, 0.4375, 0.1133, 0.4219, 0.1133, 0.4219, 0.09375, 0.4727, 0.09375, 0.4727, 0.1133, 0.457, 0.1133, 0.457, 0.09375, 0.3438, 0.5117, 0.3516, 0.5195, 0.3477, 0.5234, 0.3398, 0.5195, 0.3359, 0.5117, 0.3438, 0.5117, 0.3398, 0.5195, 0.3359, 0.5195, 0.3281, 0.5117, 0.3359, 0.5117, 0.3359, 0.5195, 0.3281, 0.5195, 0.3203, 0.5195, 0.3281, 0.5117, 0.3281, 0.5195, 0.3242, 0.5234, 0.3789, 0.3359, 0.3633, 0.332, 0.3594, 0.3359, 0.3477, 0.3359, 0.3633, 0.3438, 0.3633, 0.3359, 0.3633, 0.332, 0.3789, 0.3359, 0.3477, 0.3359, 0.3594, 0.3359, 0.3633, 0.3359, 0.3633, 0.3438, 0.3203, 0.9844, 0.3203, 0.9336, 0.3359, 0.9336, 0.3359, 0.9844, 0.2773, 0.9844, 0.2773, 0.9336, 0.2969, 0.9336, 0.2969, 0.9844, 0.2969, 0.9844, 0.2969, 0.9336, 0.3203, 0.9336, 0.3203, 0.9844, 0.2539, 0.9844, 0.2539, 0.9336, 0.2773, 0.9336, 0.2773, 0.9844, 0.2539, 0.9219, 0.2539, 0.8516, 0.2773, 0.8516, 0.2773, 0.9219, 0.2539, 0.9336, 0.2539, 0.9219, 0.2773, 0.9219, 0.2773, 0.9336, 0.2969, 0.9336, 0.2969, 0.9219, 0.3203, 0.9219, 0.3203, 0.9336, 0.2773, 0.9336, 0.2773, 0.9219, 0.2969, 0.9219, 0.2969, 0.9336, 0.3203, 0.9336, 0.3203, 0.9219, 0.3359, 0.9219, 0.3359, 0.9336, 0.5859, 0.1016, 0.5977, 0.1016, 0.5859, 0.2305, 0.5195, 0.1016, 0.5312, 0.1016, 0.5312, 0.2305, 0.168, 0.4805, 0.1758, 0.4883, 0.168, 0.4844, 0.5508, 0.4336, 0.5703, 0.4336, 0.5625, 0.4297, 0.0, 0.0, 0.0, 0.0, 0.0, 0.0, 0.0, 0.0, 0.0, 0.0])
me_cylinder_001.materials.append(mat_uv1)
me_cylinder_001.use_remesh_preserve_volume = False
me_cylinder_001.use_remesh_preserve_attributes = False
me_cylinder_001.use_mirror_vertex_groups = False
me_cylinder_001.use_paint_bone_selection = False
me_cylinder_001.use_paint_mask = True
me_cylinder_001.update()
arm_rig = bpy.data.armatures.new('rig')  # bones are not reproduced

# ---- objects
ob_rig = bpy.data.objects.new('rig', arm_rig)
ob_cylinder_001 = bpy.data.objects.new('Cylinder.001', me_cylinder_000)
ob_sword = bpy.data.objects.new('sword', me_cube)
ob_cylinder = bpy.data.objects.new('Cylinder', me_cylinder_001)

# ---- transforms, parenting, visibility, modifiers, constraints
ob_rig.location = (0.0, 0.0, 0.006166)
ob_rig.display_type = 'WIRE'
ob_rig.show_in_front = True
ob_rig.lineart.crease_threshold = 0.0
ob_cylinder_001.parent = ob_rig
ob_cylinder_001.location = (0.0, 0.0, 0.03236)
ob_cylinder_001.lineart.crease_threshold = 0.0
_vg = ob_cylinder_001.vertex_groups.new(name='DEF-head')
_vg = ob_cylinder_001.vertex_groups.new(name='DEF-f_index.03.L')
_vg = ob_cylinder_001.vertex_groups.new(name='DEF-f_index.02.L')
_vg = ob_cylinder_001.vertex_groups.new(name='DEF-f_index.01.L.02')
_vg = ob_cylinder_001.vertex_groups.new(name='DEF-thumb.03.L')
_vg = ob_cylinder_001.vertex_groups.new(name='DEF-thumb.02.L')
_vg = ob_cylinder_001.vertex_groups.new(name='DEF-thumb.01.L.02')
_vg = ob_cylinder_001.vertex_groups.new(name='DEF-palm.01.L')
_vg = ob_cylinder_001.vertex_groups.new(name='DEF-f_index.01.L.01')
_vg = ob_cylinder_001.vertex_groups.new(name='DEF-thumb.01.L.01')
_vg = ob_cylinder_001.vertex_groups.new(name='DEF-f_middle.03.L')
_vg = ob_cylinder_001.vertex_groups.new(name='DEF-f_middle.02.L')
_vg = ob_cylinder_001.vertex_groups.new(name='DEF-f_middle.01.L.02')
_vg = ob_cylinder_001.vertex_groups.new(name='DEF-palm.02.L')
_vg = ob_cylinder_001.vertex_groups.new(name='DEF-f_middle.01.L.01')
_vg = ob_cylinder_001.vertex_groups.new(name='DEF-f_ring.03.L')
_vg = ob_cylinder_001.vertex_groups.new(name='DEF-f_ring.02.L')
_vg = ob_cylinder_001.vertex_groups.new(name='DEF-f_ring.01.L.02')
_vg = ob_cylinder_001.vertex_groups.new(name='DEF-palm.03.L')
_vg = ob_cylinder_001.vertex_groups.new(name='DEF-f_ring.01.L.01')
_vg = ob_cylinder_001.vertex_groups.new(name='DEF-f_pinky.03.L')
_vg = ob_cylinder_001.vertex_groups.new(name='DEF-f_pinky.02.L')
_vg = ob_cylinder_001.vertex_groups.new(name='DEF-f_pinky.01.L.02')
_vg = ob_cylinder_001.vertex_groups.new(name='DEF-palm.04.L')
_vg = ob_cylinder_001.vertex_groups.new(name='DEF-f_pinky.01.L.01')
_vg = ob_cylinder_001.vertex_groups.new(name='DEF-hand.L')
_vg = ob_cylinder_001.vertex_groups.new(name='DEF-forearm.02.L')
_vg = ob_cylinder_001.vertex_groups.new(name='DEF-forearm.01.L')
_vg = ob_cylinder_001.vertex_groups.new(name='DEF-upper_arm.02.L')
for _i, _w in zip([25, 26, 27, 28, 29, 30, 31, 32, 33, 34, 35, 36, 37, 38, 39, 40, 41, 42, 43, 44, 45], [0.05289, 0.04346, 0.1009, 0.09201, 0.8057, 0.7698, 0.9212, 0.4846, 0.3052, 0.2267, 0.1428, 0.1722, 0.1149, 0.045, 0.07447, 0.1169, 0.1144, 0.1183, 0.03043, 0.03252, 0.03378]): _vg.add([_i], _w, 'REPLACE')
_vg = ob_cylinder_001.vertex_groups.new(name='DEF-shoulder.L')
for _i, _w in zip([21, 22, 23, 24, 25, 26, 27, 28, 32, 34, 35, 36, 37, 38, 39, 40, 41, 42, 43, 44, 45], [0.9102, 0.7151, 0.5355, 0.3059, 0.1754, 0.1523, 0.08635, 0.07805, 0.03321, 0.1126, 0.05382, 0.04998, 0.0754, 0.1969, 0.1572, 0.07008, 0.06979, 0.06789, 0.2583, 0.2665, 0.2495]): _vg.add([_i], _w, 'REPLACE')
_vg = ob_cylinder_001.vertex_groups.new(name='DEF-f_index.03.R')
_vg = ob_cylinder_001.vertex_groups.new(name='DEF-f_index.02.R')
_vg = ob_cylinder_001.vertex_groups.new(name='DEF-f_index.01.R.02')
_vg = ob_cylinder_001.vertex_groups.new(name='DEF-thumb.03.R')
_vg = ob_cylinder_001.vertex_groups.new(name='DEF-thumb.02.R')
_vg = ob_cylinder_001.vertex_groups.new(name='DEF-thumb.01.R.02')
_vg = ob_cylinder_001.vertex_groups.new(name='DEF-palm.01.R')
_vg = ob_cylinder_001.vertex_groups.new(name='DEF-f_index.01.R.01')
_vg = ob_cylinder_001.vertex_groups.new(name='DEF-thumb.01.R.01')
_vg = ob_cylinder_001.vertex_groups.new(name='DEF-f_middle.03.R')
_vg = ob_cylinder_001.vertex_groups.new(name='DEF-f_middle.02.R')
_vg = ob_cylinder_001.vertex_groups.new(name='DEF-f_middle.01.R.02')
_vg = ob_cylinder_001.vertex_groups.new(name='DEF-palm.02.R')
_vg = ob_cylinder_001.vertex_groups.new(name='DEF-f_middle.01.R.01')
_vg = ob_cylinder_001.vertex_groups.new(name='DEF-f_ring.03.R')
_vg = ob_cylinder_001.vertex_groups.new(name='DEF-f_ring.02.R')
_vg = ob_cylinder_001.vertex_groups.new(name='DEF-f_ring.01.R.02')
_vg = ob_cylinder_001.vertex_groups.new(name='DEF-palm.03.R')
_vg = ob_cylinder_001.vertex_groups.new(name='DEF-f_ring.01.R.01')
_vg = ob_cylinder_001.vertex_groups.new(name='DEF-f_pinky.03.R')
_vg = ob_cylinder_001.vertex_groups.new(name='DEF-f_pinky.02.R')
_vg = ob_cylinder_001.vertex_groups.new(name='DEF-f_pinky.01.R.02')
_vg = ob_cylinder_001.vertex_groups.new(name='DEF-palm.04.R')
_vg = ob_cylinder_001.vertex_groups.new(name='DEF-f_pinky.01.R.01')
_vg = ob_cylinder_001.vertex_groups.new(name='DEF-hand.R')
_vg = ob_cylinder_001.vertex_groups.new(name='DEF-forearm.02.R')
_vg = ob_cylinder_001.vertex_groups.new(name='DEF-forearm.01.R')
_vg = ob_cylinder_001.vertex_groups.new(name='DEF-upper_arm.02.R')
for _i, _w in zip([3, 5, 6, 7, 8, 9, 10, 11, 12, 13, 14, 15, 16, 17, 18, 19, 46, 47, 48, 49, 50, 51, 52, 53], [0.02504, 0.05355, 0.0467, 0.1001, 0.08659, 0.8063, 0.7671, 0.9245, 0.473, 0.3093, 0.2173, 0.1426, 0.168, 0.07712, 0.04733, 0.07474, 0.109, 0.1086, 0.1143, 0.1171, 0.1368, 0.07634, 0.07425, 0.08805]): _vg.add([_i], _w, 'REPLACE')
_vg = ob_cylinder_001.vertex_groups.new(name='DEF-shoulder.R')
for _i, _w in zip([1, 2, 3, 4, 5, 6, 7, 8, 12, 14, 15, 16, 17, 18, 19, 46, 47, 48, 49, 50, 51, 52, 53], [0.9135, 0.7288, 0.6368, 0.6136, 0.2159, 0.2151, 0.1048, 0.102, 0.03099, 0.1154, 0.066, 0.06373, 0.08784, 0.221, 0.1751, 0.0787, 0.07997, 0.07451, 0.07405, 0.08703, 0.1112, 0.1399, 0.1168]): _vg.add([_i], _w, 'REPLACE')
_vg = ob_cylinder_001.vertex_groups.new(name='DEF-neck')
_vg = ob_cylinder_001.vertex_groups.new(name='DEF-chest')
for _i, _w in zip([0, 1, 2, 3, 4, 5, 7, 9, 11, 13, 16, 19, 20, 21, 22, 23, 24, 25, 27, 29, 31, 33, 36, 39, 46, 49], [2.121, 0.08339, 0.09759, 0.03782, 0.01689, 0.02777, 0.01322, 0.126, 0.2175, 0.9318, 0.02605, 0.127, 2.141, 0.08386, 0.09762, 0.03565, 0.009824, 0.02539, 0.0109, 0.127, 0.2195, 0.941, 0.02518, 0.1278, 0.001071, 0.002459]): _vg.add([_i], _w, 'REPLACE')
_vg = ob_cylinder_001.vertex_groups.new(name='DEF-toe.L')
_vg = ob_cylinder_001.vertex_groups.new(name='DEF-foot.L')
_vg = ob_cylinder_001.vertex_groups.new(name='DEF-shin.02.L')
_vg = ob_cylinder_001.vertex_groups.new(name='DEF-shin.01.L')
_vg = ob_cylinder_001.vertex_groups.new(name='DEF-thigh.02.L')
_vg = ob_cylinder_001.vertex_groups.new(name='DEF-toe.R')
_vg = ob_cylinder_001.vertex_groups.new(name='DEF-foot.R')
_vg = ob_cylinder_001.vertex_groups.new(name='DEF-shin.02.R')
_vg = ob_cylinder_001.vertex_groups.new(name='DEF-shin.01.R')
_vg = ob_cylinder_001.vertex_groups.new(name='DEF-thigh.02.R')
_vg = ob_cylinder_001.vertex_groups.new(name='DEF-spine')
for _i, _w in zip([0, 1, 9, 11, 13, 16, 19, 20, 21, 29, 31, 33, 36, 39], [1.555, 0.01468, 0.09228, 0.16, 0.6836, 0.00239, 0.08883, 1.573, 0.01557, 0.09326, 0.162, 0.6918, 0.002013, 0.08963]): _vg.add([_i], _w, 'REPLACE')
_vg = ob_cylinder_001.vertex_groups.new(name='DEF-upper_arm.01.R')
for _i, _w in zip([2, 3, 4, 5, 6, 7, 8, 9, 10, 12, 13, 14, 15, 16, 17, 18, 19, 46, 47, 48, 49, 50, 51, 52, 53], [0.1286, 0.2971, 0.3269, 0.6959, 0.715, 0.7672, 0.7924, 0.09551, 0.2058, 0.5378, 0.06455, 0.6969, 0.7716, 0.7354, 0.8234, 0.7054, 0.6435, 0.7896, 0.7895, 0.7892, 0.7856, 0.7796, 0.8015, 0.7719, 0.7861]): _vg.add([_i], _w, 'REPLACE')
_vg = ob_cylinder_001.vertex_groups.new(name='DEF-upper_arm.01.L')
for _i, _w in zip([22, 23, 24, 25, 26, 27, 28, 29, 30, 32, 33, 34, 35, 36, 37, 38, 39, 40, 41, 42, 43, 44, 45], [0.1418, 0.3997, 0.6383, 0.7381, 0.7836, 0.7859, 0.8149, 0.09785, 0.2041, 0.5264, 0.06414, 0.6901, 0.7871, 0.7454, 0.8012, 0.7315, 0.6612, 0.8007, 0.8023, 0.8001, 0.6873, 0.6783, 0.6926]): _vg.add([_i], _w, 'REPLACE')
_vg = ob_cylinder_001.vertex_groups.new(name='DEF-hips')
_vg = ob_cylinder_001.vertex_groups.new(name='DEF-thigh.01.L')
_vg = ob_cylinder_001.vertex_groups.new(name='DEF-thigh.01.R')
_m = ob_cylinder_001.modifiers.new('Armature', 'ARMATURE')
_m.object = ob_rig
ob_sword.parent = ob_rig
ob_sword.location = (-0.7953, -0.01097, 0.6679)
ob_sword.lineart.crease_threshold = 0.0
_m = ob_sword.modifiers.new('Armature', 'ARMATURE')
_m.object = ob_rig
_c = ob_sword.constraints.new('CHILD_OF'); _c.name = 'Child Of'
_c.target = ob_rig
_c.subtarget = 'DEF-hand.R'
_c.set_inverse_pending = False
_c.inverse_matrix = ((0.08851, -0.9956, -0.03052, 0.1104), (-0.1099, 0.0207, -0.9937, 0.6558), (0.99, 0.09131, -0.1076, 0.9137), (0.0, 0.0, 0.0, 1.0))
ob_cylinder.parent = ob_rig
ob_cylinder.location = (0.0, 0.0, 0.03236)
ob_cylinder.lineart.crease_threshold = 0.0
_vg = ob_cylinder.vertex_groups.new(name='DEF-head')
for _i, _w in zip([84, 85, 86, 87, 245, 257, 258, 259, 260, 261, 262, 263, 264, 265, 266, 311, 312, 313], [0.01919, 0.9894, 0.9973, 0.9995, 0.05634, 0.01918, 0.9868, 0.9997, 0.9894, 0.9944, 0.9997, 0.9971, 0.9988, 1.0, 0.9996, 0.997, 0.9998, 1.0]): _vg.add([_i], _w, 'REPLACE')
_vg = ob_cylinder.vertex_groups.new(name='DEF-f_index.03.L')
_vg = ob_cylinder.vertex_groups.new(name='DEF-f_index.02.L')
_vg = ob_cylinder.vertex_groups.new(name='DEF-f_index.01.L.02')
_vg = ob_cylinder.vertex_groups.new(name='DEF-thumb.03.L')
for _i, _w in zip([299, 301, 302, 303, 304], [0.07073, 0.117, 0.7034, 0.09025, 0.5876]): _vg.add([_i], _w, 'REPLACE')
_vg = ob_cylinder.vertex_groups.new(name='DEF-thumb.02.L')
for _i, _w in zip([282, 287, 289, 290, 299, 300, 301, 302, 303, 304], [0.005559, 0.05729, 0.07575, 0.07648, 0.8746, 0.8905, 0.7999, 0.281, 0.8877, 0.3864]): _vg.add([_i], _w, 'REPLACE')
_vg = ob_cylinder.vertex_groups.new(name='DEF-thumb.01.L.02')
_vg = ob_cylinder.vertex_groups.new(name='DEF-palm.01.L')
for _i, _w in zip([287, 295, 296], [0.05275, 0.4398, 0.02029]): _vg.add([_i], _w, 'REPLACE')
_vg = ob_cylinder.vertex_groups.new(name='DEF-f_index.01.L.01')
for _i, _w in zip([287, 295, 296], [0.05275, 0.4398, 0.02029]): _vg.add([_i], _w, 'REPLACE')
_vg = ob_cylinder.vertex_groups.new(name='DEF-thumb.01.L.01')
for _i, _w in zip([280, 282, 284, 285, 287, 288, 289, 290, 292, 295, 296, 299, 300, 301, 308], [0.06109, 0.1991, 0.7713, 0.07017, 0.7742, 0.06339, 0.7189, 0.5206, 0.0007937, 0.07188, 0.7813, 2.014e-05, 0.07737, 0.04822, 0.01519]): _vg.add([_i], _w, 'REPLACE')
_vg = ob_cylinder.vertex_groups.new(name='DEF-f_middle.03.L')
for _i, _w in zip([296, 305, 307, 308, 309, 310], [0.05573, 0.03406, 0.91, 0.7979, 0.02183, 0.1076]): _vg.add([_i], _w, 'REPLACE')
_vg = ob_cylinder.vertex_groups.new(name='DEF-f_middle.02.L')
_vg = ob_cylinder.vertex_groups.new(name='DEF-f_middle.01.L.02')
_vg = ob_cylinder.vertex_groups.new(name='DEF-palm.02.L')
for _i, _w in zip([288, 293, 305], [0.1637, 0.6505, 0.003767]): _vg.add([_i], _w, 'REPLACE')
_vg = ob_cylinder.vertex_groups.new(name='DEF-f_middle.01.L.01')
_vg = ob_cylinder.vertex_groups.new(name='DEF-f_ring.03.L')
for _i, _w in zip([293, 305, 306, 307, 308, 309, 310], [0.03313, 0.4522, 0.2421, 0.003513, 0.1269, 0.6347, 0.7792]): _vg.add([_i], _w, 'REPLACE')
_vg = ob_cylinder.vertex_groups.new(name='DEF-f_ring.02.L')
for _i, _w in zip([293, 305, 306], [0.03958, 0.4326, 0.05141]): _vg.add([_i], _w, 'REPLACE')
_vg = ob_cylinder.vertex_groups.new(name='DEF-f_ring.01.L.02')
_vg = ob_cylinder.vertex_groups.new(name='DEF-palm.03.L')
for _i, _w in zip([276, 285, 287, 288, 289, 291, 292, 293, 296, 298], [0.0247, 0.04853, 0.002584, 0.46, 0.06395, 0.1051, 0.8992, 0.08677, 0.01089, 0.0584]): _vg.add([_i], _w, 'REPLACE')
_vg = ob_cylinder.vertex_groups.new(name='DEF-f_ring.01.L.01')
for _i, _w in zip([292, 296, 297, 298], [0.01136, 0.01462, 0.05549, 0.8493]): _vg.add([_i], _w, 'REPLACE')
_vg = ob_cylinder.vertex_groups.new(name='DEF-f_pinky.03.L')
for _i, _w in zip([305, 306, 309, 310], [0.003672, 0.6027, 0.223, 0.0566]): _vg.add([_i], _w, 'REPLACE')
_vg = ob_cylinder.vertex_groups.new(name='DEF-f_pinky.02.L')
_vg = ob_cylinder.vertex_groups.new(name='DEF-f_pinky.01.L.02')
_vg = ob_cylinder.vertex_groups.new(name='DEF-palm.04.L')
for _i, _w in zip([276, 279, 283, 285, 286, 288, 291, 293, 294, 297, 298, 306, 309], [0.1453, 0.0213, 0.7932, 0.07263, 0.9296, 0.08306, 0.7409, 0.08392, 0.9589, 0.8826, 0.03653, 0.09695, 0.07615]): _vg.add([_i], _w, 'REPLACE')
_vg = ob_cylinder.vertex_groups.new(name='DEF-f_pinky.01.L.01')
_vg = ob_cylinder.vertex_groups.new(name='DEF-hand.L')
for _i, _w in zip([281, 283, 284, 285, 288], [0.001025, 0.03793, 0.02474, 0.3764, 0.08961]): _vg.add([_i], _w, 'REPLACE')
_vg = ob_cylinder.vertex_groups.new(name='DEF-forearm.02.L')
for _i, _w in zip([271, 272, 273, 275, 276, 277, 278, 279, 280, 281, 282, 283, 284, 285, 288, 289, 290, 291, 299, 301], [0.01362, 0.006641, 0.04936, 0.05177, 0.7649, 0.05473, 0.04252, 0.7297, 0.1367, 0.6535, 0.7172, 0.1239, 0.1095, 0.4049, 0.09664, 0.08638, 0.3368, 0.136, 0.008526, 0.0141]): _vg.add([_i], _w, 'REPLACE')
_vg = ob_cylinder.vertex_groups.new(name='DEF-forearm.01.L')
for _i, _w in zip([267, 268, 269, 270, 271, 272, 273, 274, 275, 276, 277, 278, 279, 280, 281, 282, 284, 334, 335, 336, 337, 338, 339, 340, 341], [0.9955, 0.9941, 1.0, 0.9949, 0.9628, 0.9692, 0.9459, 0.9879, 0.9415, 0.02771, 0.9353, 0.9501, 0.2155, 0.7944, 0.2712, 0.02985, 0.03373, 0.05979, 0.1365, 0.0556, 0.1434, 0.9153, 0.9128, 0.9589, 0.8822]): _vg.add([_i], _w, 'REPLACE')
_vg = ob_cylinder.vertex_groups.new(name='DEF-upper_arm.02.L')
for _i, _w in zip([63, 64, 65, 68, 132, 225, 228, 229, 231, 232, 233, 234, 236, 237, 239, 247, 248, 249, 250, 251, 252, 253, 254, 255, 256, 314, 315, 316, 317, 318, 319, 334, 335, 336, 337, 338, 339, 340, 341], [0.05355, 0.1104, 0.2981, 0.03295, 0.09539, 0.1492, 0.4756, 0.06402, 0.821, 0.1313, 0.853, 0.358, 0.0306, 0.1118, 0.04215, 0.8057, 0.7698, 0.9212, 0.4846, 0.3052, 0.2267, 0.97, 0.9104, 0.8791, 0.9047, 0.1913, 0.121, 0.03803, 0.03059, 0.07685, 0.03512, 0.9387, 0.8575, 0.9416, 0.8527, 0.08444, 0.08671, 0.04098, 0.1169]): _vg.add([_i], _w, 'REPLACE')
_vg = ob_cylinder.vertex_groups.new(name='DEF-shoulder.L')
for _i, _w in zip([62, 63, 64, 65, 68, 132, 133, 134, 225, 226, 228, 229, 231, 232, 233, 234, 235, 237, 238, 239, 241, 243, 245, 246, 250, 252, 257, 314, 315, 316, 317, 318, 319, 320, 321, 322], [0.02293, 0.0956, 0.1966, 0.5203, 0.06275, 0.2015, 0.04021, 0.03634, 0.2592, 0.03679, 0.8215, 0.1315, 1.423, 0.2686, 1.479, 0.6755, 0.09867, 0.4614, 0.4347, 0.3253, 0.9102, 0.1529, 0.05818, 0.7151, 0.03321, 0.1126, 0.1226, 0.4658, 0.3161, 0.1085, 0.1176, 0.4025, 0.3028, 0.1513, 0.06884, 0.5271]): _vg.add([_i], _w, 'REPLACE')
_vg = ob_cylinder.vertex_groups.new(name='DEF-f_index.03.R')
_vg = ob_cylinder.vertex_groups.new(name='DEF-f_index.02.R')
_vg = ob_cylinder.vertex_groups.new(name='DEF-f_index.01.R.02')
_vg = ob_cylinder.vertex_groups.new(name='DEF-thumb.03.R')
for _i, _w in zip([120, 122, 123, 124, 125], [0.07073, 0.117, 0.7034, 0.09025, 0.5876]): _vg.add([_i], _w, 'REPLACE')
_vg = ob_cylinder.vertex_groups.new(name='DEF-thumb.02.R')
for _i, _w in zip([103, 108, 110, 111, 120, 121, 122, 123, 124, 125], [0.005559, 0.05729, 0.07575, 0.07648, 0.8746, 0.8905, 0.7999, 0.281, 0.8877, 0.3864]): _vg.add([_i], _w, 'REPLACE')
_vg = ob_cylinder.vertex_groups.new(name='DEF-thumb.01.R.02')
_vg = ob_cylinder.vertex_groups.new(name='DEF-palm.01.R')
for _i, _w in zip([108, 116, 117], [0.05275, 0.4398, 0.02029]): _vg.add([_i], _w, 'REPLACE')
_vg = ob_cylinder.vertex_groups.new(name='DEF-f_index.01.R.01')
for _i, _w in zip([108, 116, 117], [0.05275, 0.4398, 0.02029]): _vg.add([_i], _w, 'REPLACE')
_vg = ob_cylinder.vertex_groups.new(name='DEF-thumb.01.R.01')
for _i, _w in zip([101, 103, 105, 106, 108, 109, 110, 111, 113, 116, 117, 120, 121, 122, 129], [0.06109, 0.1991, 0.7713, 0.07017, 0.7742, 0.06339, 0.7189, 0.5206, 0.0007938, 0.07188, 0.7813, 2.015e-05, 0.07737, 0.04822, 0.01519]): _vg.add([_i], _w, 'REPLACE')
_vg = ob_cylinder.vertex_groups.new(name='DEF-f_middle.03.R')
for _i, _w in zip([117, 126, 128, 129, 130, 131], [0.05573, 0.03406, 0.91, 0.7979, 0.02183, 0.1076]): _vg.add([_i], _w, 'REPLACE')
_vg = ob_cylinder.vertex_groups.new(name='DEF-f_middle.02.R')
_vg = ob_cylinder.vertex_groups.new(name='DEF-f_middle.01.R.02')
_vg = ob_cylinder.vertex_groups.new(name='DEF-palm.02.R')
for _i, _w in zip([109, 114, 126], [0.1637, 0.6505, 0.003767]): _vg.add([_i], _w, 'REPLACE')
_vg = ob_cylinder.vertex_groups.new(name='DEF-f_middle.01.R.01')
_vg = ob_cylinder.vertex_groups.new(name='DEF-f_ring.03.R')
for _i, _w in zip([114, 126, 127, 128, 129, 130, 131], [0.03313, 0.4522, 0.2421, 0.003513, 0.1269, 0.6347, 0.7792]): _vg.add([_i], _w, 'REPLACE')
_vg = ob_cylinder.vertex_groups.new(name='DEF-f_ring.02.R')
for _i, _w in zip([114, 126, 127], [0.03958, 0.4326, 0.05141]): _vg.add([_i], _w, 'REPLACE')
_vg = ob_cylinder.vertex_groups.new(name='DEF-f_ring.01.R.02')
_vg = ob_cylinder.vertex_groups.new(name='DEF-palm.03.R')
for _i, _w in zip([97, 106, 108, 109, 110, 112, 113, 114, 117, 119], [0.0247, 0.04853, 0.002584, 0.46, 0.06395, 0.1051, 0.8992, 0.08677, 0.01089, 0.0584]): _vg.add([_i], _w, 'REPLACE')
_vg = ob_cylinder.vertex_groups.new(name='DEF-f_ring.01.R.01')
for _i, _w in zip([113, 117, 118, 119], [0.01136, 0.01462, 0.05549, 0.8493]): _vg.add([_i], _w, 'REPLACE')
_vg = ob_cylinder.vertex_groups.new(name='DEF-f_pinky.03.R')
for _i, _w in zip([126, 127, 130, 131], [0.003672, 0.6027, 0.223, 0.0566]): _vg.add([_i], _w, 'REPLACE')
_vg = ob_cylinder.vertex_groups.new(name='DEF-f_pinky.02.R')
_vg = ob_cylinder.vertex_groups.new(name='DEF-f_pinky.01.R.02')
_vg = ob_cylinder.vertex_groups.new(name='DEF-palm.04.R')
for _i, _w in zip([97, 100, 104, 106, 107, 109, 112, 114, 115, 118, 119, 127, 130], [0.1453, 0.0213, 0.7932, 0.07263, 0.9296, 0.08306, 0.7409, 0.08392, 0.9589, 0.8826, 0.03653, 0.09695, 0.07615]): _vg.add([_i], _w, 'REPLACE')
_vg = ob_cylinder.vertex_groups.new(name='DEF-f_pinky.01.R.01')
_vg = ob_cylinder.vertex_groups.new(name='DEF-hand.R')
for _i, _w in zip([102, 104, 105, 106, 109], [0.001033, 0.03793, 0.02474, 0.3764, 0.08961]): _vg.add([_i], _w, 'REPLACE')
_vg = ob_cylinder.vertex_groups.new(name='DEF-forearm.02.R')
for _i, _w in zip([92, 93, 94, 96, 97, 98, 99, 100, 101, 102, 103, 104, 105, 106, 109, 110, 111, 112, 120, 122], [0.01367, 0.006817, 0.04907, 0.05287, 0.7649, 0.05473, 0.04261, 0.7298, 0.1368, 0.6536, 0.7172, 0.1239, 0.1095, 0.4049, 0.09664, 0.08638, 0.3368, 0.136, 0.008526, 0.0141]): _vg.add([_i], _w, 'REPLACE')
_vg = ob_cylinder.vertex_groups.new(name='DEF-forearm.01.R')
for _i, _w in zip([88, 89, 90, 91, 92, 93, 94, 95, 96, 97, 98, 99, 100, 101, 102, 103, 105, 147, 148, 149, 150, 151, 152, 153, 154], [0.9955, 0.9941, 1.0, 0.9949, 0.9628, 0.9691, 0.9459, 0.9872, 0.9403, 0.02771, 0.9353, 0.95, 0.2154, 0.7943, 0.2711, 0.02985, 0.03372, 0.05979, 0.1365, 0.0556, 0.1434, 0.9153, 0.9128, 0.9589, 0.8822]): _vg.add([_i], _w, 'REPLACE')
_vg = ob_cylinder.vertex_groups.new(name='DEF-upper_arm.02.R')
for _i, _w in zip([63, 64, 65, 67, 68, 70, 74, 75, 76, 77, 78, 79, 80, 81, 82, 83, 132, 133, 134, 135, 147, 148, 149, 150, 151, 152, 153, 154, 225, 228, 229, 231, 232, 233, 234, 237, 314, 315, 316], [0.06335, 0.13, 0.3541, 0.0297, 0.1109, 0.04219, 0.8063, 0.7671, 0.9245, 0.473, 0.3093, 0.2173, 0.9698, 0.911, 0.8778, 0.9049, 0.1197, 0.02933, 0.0772, 0.03474, 0.9387, 0.8576, 0.9416, 0.8527, 0.08444, 0.08671, 0.04098, 0.1169, 0.1481, 0.472, 0.05314, 0.8147, 0.1095, 0.8464, 0.2959, 0.03004, 0.1895, 0.09373, 0.03742]): _vg.add([_i], _w, 'REPLACE')
_vg = ob_cylinder.vertex_groups.new(name='DEF-shoulder.R')
for _i, _w in zip([62, 63, 64, 65, 66, 68, 69, 70, 72, 73, 77, 79, 84, 132, 133, 134, 135, 136, 137, 225, 226, 228, 229, 231, 232, 233, 234, 237, 243, 245, 314, 315, 316, 317, 318, 321], [0.03905, 0.1349, 0.2755, 0.6942, 0.09846, 0.4838, 0.4412, 0.3533, 0.9135, 0.7288, 0.03099, 0.1154, 0.1248, 0.3282, 0.1212, 0.432, 0.3947, 0.1699, 0.5301, 0.2662, 0.02488, 0.8438, 0.09817, 1.461, 0.2019, 1.519, 0.5346, 0.05989, 0.1556, 0.05921, 0.4763, 0.2052, 0.1116, 0.04351, 0.02186, 0.06969]): _vg.add([_i], _w, 'REPLACE')
_vg = ob_cylinder.vertex_groups.new(name='DEF-neck')
_vg = ob_cylinder.vertex_groups.new(name='DEF-chest')
for _i, _w in zip([62, 63, 64, 66, 67, 68, 69, 70, 71, 72, 73, 74, 76, 78, 81, 82, 83, 84, 133, 134, 135, 136, 137, 224, 226, 227, 229, 230, 232, 235, 236, 237, 238, 239, 240, 241, 242, 243, 244, 245, 246, 247, 249, 251, 254, 255, 256, 257, 316, 317, 318, 319, 320, 321, 322], [0.001117, 0.2119, 0.0833, 0.8428, 0.5517, 0.04934, 0.3729, 0.4505, 2.121, 0.08339, 0.09759, 0.126, 0.2175, 0.9318, 0.1208, 0.02614, 0.08355, 0.7887, 0.3555, 0.1234, 0.3449, 0.5783, 0.3487, 0.4072, 0.0009861, 0.7663, 0.2116, 0.8366, 0.08262, 0.8439, 0.5565, 0.06438, 0.3788, 0.4738, 2.141, 0.08386, 0.9737, 0.593, 0.9626, 0.8002, 0.09762, 0.127, 0.2195, 0.941, 0.122, 0.02689, 0.08435, 0.7887, 0.2898, 0.3538, 0.1486, 0.4168, 0.5965, 0.7995, 0.3503]): _vg.add([_i], _w, 'REPLACE')
_vg = ob_cylinder.vertex_groups.new(name='DEF-toe.L')
_vg = ob_cylinder.vertex_groups.new(name='DEF-foot.L')
for _i, _w in zip([156, 158, 160, 162, 164, 166, 212, 213, 214, 215, 216, 217, 218, 219, 326, 327, 328, 329, 330, 342], [0.9466, 0.9393, 0.8995, 0.8629, 0.9073, 0.9348, 0.9593, 0.9568, 0.9522, 0.953, 0.9572, 0.9922, 0.9942, 0.9906, 0.8745, 0.6685, 0.8877, 0.9477, 0.9331, 0.9484]): _vg.add([_i], _w, 'REPLACE')
_vg = ob_cylinder.vertex_groups.new(name='DEF-shin.02.L')
for _i, _w in zip([156, 158, 160, 162, 164, 166, 212, 213, 214, 215, 216, 326, 327, 328, 329, 330, 342], [0.05071, 0.0583, 0.09797, 0.1344, 0.09027, 0.06271, 0.02823, 0.03327, 0.0428, 0.04131, 0.03235, 0.1213, 0.3258, 0.1081, 0.04875, 0.06379, 0.0446]): _vg.add([_i], _w, 'REPLACE')
_vg = ob_cylinder.vertex_groups.new(name='DEF-shin.01.L')
for _i, _w in zip([157, 161, 163, 165, 168, 169, 170, 171], [0.9549, 0.9216, 0.9251, 0.9255, 0.02527, 0.03622, 0.05751, 0.04323]): _vg.add([_i], _w, 'REPLACE')
_vg = ob_cylinder.vertex_groups.new(name='DEF-thigh.02.L')
for _i, _w in zip([159, 161, 163, 165, 167, 168, 169, 170, 171, 172, 173, 202, 203, 324, 325], [0.9936, 0.07373, 0.1127, 0.07025, 0.9921, 0.9736, 0.9632, 0.9426, 0.9581, 0.9759, 0.9854, 0.9917, 0.9937, 0.9905, 0.9904]): _vg.add([_i], _w, 'REPLACE')
_vg = ob_cylinder.vertex_groups.new(name='DEF-toe.R')
_vg = ob_cylinder.vertex_groups.new(name='DEF-foot.R')
for _i, _w in zip([0, 2, 4, 6, 8, 10, 52, 53, 54, 55, 56, 57, 58, 59, 141, 142, 143, 144, 145, 155], [0.9465, 0.9392, 0.8992, 0.8625, 0.9071, 0.9348, 0.9591, 0.9564, 0.9515, 0.9529, 0.9571, 0.9915, 0.9925, 0.9879, 0.8745, 0.6684, 0.8877, 0.9477, 0.933, 0.9484]): _vg.add([_i], _w, 'REPLACE')
_vg = ob_cylinder.vertex_groups.new(name='DEF-shin.02.R')
for _i, _w in zip([0, 2, 4, 6, 8, 10, 52, 53, 54, 55, 56, 141, 142, 143, 144, 145, 155], [0.0508, 0.05845, 0.09821, 0.1347, 0.09039, 0.06278, 0.02865, 0.0339, 0.04427, 0.04157, 0.03268, 0.1213, 0.3258, 0.1081, 0.04876, 0.0638, 0.04462]): _vg.add([_i], _w, 'REPLACE')
_vg = ob_cylinder.vertex_groups.new(name='DEF-shin.01.R')
for _i, _w in zip([1, 5, 7, 9, 12, 13, 14, 15], [0.9549, 0.9216, 0.9251, 0.9255, 0.02527, 0.03622, 0.05751, 0.04323]): _vg.add([_i], _w, 'REPLACE')
_vg = ob_cylinder.vertex_groups.new(name='DEF-thigh.02.R')
for _i, _w in zip([3, 5, 7, 9, 11, 12, 13, 14, 15, 16, 17, 46, 47, 139, 140], [0.9936, 0.07373, 0.1127, 0.07025, 0.9921, 0.9736, 0.9632, 0.9426, 0.9581, 0.9759, 0.9854, 0.9917, 0.9937, 0.9905, 0.9904]): _vg.add([_i], _w, 'REPLACE')
_vg = ob_cylinder.vertex_groups.new(name='DEF-spine')
for _i, _w in zip([37, 38, 60, 61, 62, 63, 66, 67, 69, 70, 71, 72, 74, 76, 78, 81, 82, 83, 133, 134, 135, 136, 137, 146, 193, 194, 206, 207, 220, 221, 222, 223, 224, 225, 226, 227, 229, 230, 235, 236, 238, 239, 240, 241, 243, 247, 249, 251, 254, 255, 256, 316, 317, 318, 319, 320, 321, 322, 331, 332, 333], [0.01283, 0.01091, 0.06563, 0.1705, 0.7801, 0.2503, 0.2051, 0.3898, 0.184, 0.3111, 1.555, 0.01468, 0.09228, 0.16, 0.6836, 0.0887, 0.005102, 0.06122, 0.3644, 0.1464, 0.3219, 0.7052, 0.1295, 0.8942, 0.01478, 0.01128, 0.07896, 0.07401, 0.06511, 0.1774, 0.1756, 0.1704, 1.051, 0.2928, 0.7802, 0.5457, 0.2506, 0.3912, 0.2058, 0.3943, 0.1897, 0.3332, 1.573, 0.01557, 0.005514, 0.09326, 0.162, 0.6918, 0.08978, 0.00569, 0.06193, 0.2933, 0.3649, 0.1702, 0.3876, 0.7218, 0.06863, 0.131, 0.8942, 0.9126, 0.8821]): _vg.add([_i], _w, 'REPLACE')
_vg = ob_cylinder.vertex_groups.new(name='DEF-upper_arm.01.R')
for _i, _w in zip([62, 63, 64, 65, 67, 68, 69, 70, 73, 74, 75, 77, 78, 79, 82, 83, 132, 133, 134, 135, 137, 225, 226, 228, 229, 231, 232, 233, 234, 237, 314, 315, 316], [0.02152, 0.1033, 0.2117, 0.563, 0.496, 0.2047, 0.1486, 0.09865, 0.1286, 0.09551, 0.2058, 0.5378, 0.06455, 0.6969, 0.08643, 0.008616, 0.192, 0.0459, 0.1308, 0.06503, 0.103, 0.234, 0.01423, 0.745, 0.08437, 1.287, 0.1738, 1.337, 0.4676, 0.04542, 0.3002, 0.1484, 0.05977]): _vg.add([_i], _w, 'REPLACE')
_vg = ob_cylinder.vertex_groups.new(name='DEF-upper_arm.01.L')
for _i, _w in zip([62, 63, 64, 65, 68, 132, 134, 225, 226, 228, 229, 231, 232, 233, 234, 236, 237, 238, 239, 243, 246, 247, 248, 250, 251, 252, 255, 256, 314, 315, 316, 317, 318, 319, 322], [0.01517, 0.0856, 0.1764, 0.4742, 0.05267, 0.152, 0.007227, 0.2374, 0.02266, 0.7557, 0.105, 1.306, 0.2153, 1.357, 0.5729, 0.4933, 0.2074, 0.1484, 0.0993, 0.001331, 0.1418, 0.09785, 0.2041, 0.5264, 0.06414, 0.6901, 0.08502, 0.008877, 0.3052, 0.1955, 0.06121, 0.05045, 0.1317, 0.0676, 0.1045]): _vg.add([_i], _w, 'REPLACE')
_vg = ob_cylinder.vertex_groups.new(name='DEF-hips')
for _i, _w in zip([25, 26, 27, 30, 31, 32, 33, 36, 37, 38, 39, 40, 41, 42, 43, 44, 45, 51, 60, 61, 138, 146, 181, 182, 183, 186, 187, 188, 189, 192, 193, 194, 195, 196, 197, 198, 199, 200, 201, 204, 205, 206, 207, 210, 211, 220, 221, 222, 223, 323, 331, 332, 333], [0.09403, 0.1268, 0.05146, 0.00483, 0.1807, 0.317, 0.0829, 0.08813, 0.2291, 0.5737, 0.1832, 0.0537, 0.01771, 0.04439, 0.1062, 0.1331, 0.07301, 0.01623, 0.3307, 0.7161, 0.6605, 0.08841, 0.09288, 0.1275, 0.05178, 0.003714, 0.1753, 0.319, 0.08343, 0.08755, 0.2264, 0.5747, 0.1844, 0.05438, 0.01823, 0.04642, 0.1074, 0.137, 0.07471, 0.512, 0.7553, 0.5639, 0.8617, 0.0003898, 0.01699, 0.333, 0.7256, 0.7683, 0.7165, 0.666, 0.08845, 0.07681, 0.09817]): _vg.add([_i], _w, 'REPLACE')
_vg = ob_cylinder.vertex_groups.new(name='DEF-thigh.01.L')
for _i, _w in zip([25, 31, 32, 37, 138, 174, 175, 176, 177, 178, 179, 180, 181, 182, 183, 184, 185, 186, 187, 188, 189, 190, 191, 192, 193, 194, 195, 196, 197, 198, 199, 200, 201, 204, 205, 206, 207, 208, 209, 210, 211, 220, 221, 222, 223, 323], [0.004785, 0.08635, 0.009675, 0.06694, 0.06303, 0.9942, 0.9853, 0.9776, 0.9815, 0.9881, 0.9931, 0.9787, 0.8748, 0.8545, 0.9384, 0.9841, 0.992, 0.9606, 0.7311, 0.6436, 0.9061, 0.9779, 0.9881, 0.8793, 0.6791, 0.3822, 0.7991, 0.9389, 0.9571, 0.9427, 0.8634, 0.8442, 0.915, 0.236, 0.1166, 0.1799, 0.013, 0.9859, 0.9803, 0.9692, 0.9616, 0.5937, 0.04682, 0.00417, 0.1048, 0.2619]): _vg.add([_i], _w, 'REPLACE')
_vg = ob_cylinder.vertex_groups.new(name='DEF-thigh.01.R')
for _i, _w in zip([18, 19, 20, 21, 22, 23, 24, 25, 26, 27, 28, 29, 30, 31, 32, 33, 34, 35, 36, 37, 38, 39, 40, 41, 42, 43, 44, 45, 48, 49, 50, 51, 60, 61, 138, 181, 187, 188, 193, 204, 205, 206, 207, 221, 222, 323], [0.9942, 0.9852, 0.9777, 0.9816, 0.9881, 0.9931, 0.9783, 0.8726, 0.8551, 0.9387, 0.9842, 0.992, 0.9596, 0.722, 0.6454, 0.9066, 0.978, 0.988, 0.8778, 0.6723, 0.3835, 0.8002, 0.9396, 0.9576, 0.9452, 0.867, 0.8474, 0.9167, 0.9859, 0.9804, 0.9695, 0.962, 0.5972, 0.1054, 0.2674, 0.0028, 0.08273, 0.00935, 0.06192, 0.2335, 0.1172, 0.177, 0.01401, 0.04605, 0.00441, 0.06308]): _vg.add([_i], _w, 'REPLACE')
_m = ob_cylinder.modifiers.new('Armature', 'ARMATURE')
_m.object = ob_rig

# ---- collection membership
col_collection_1.objects.link(ob_rig)
col_collection_1.objects.link(ob_cylinder_001)
col_collection_1.objects.link(ob_sword)
col_collection_1.objects.link(ob_cylinder)
col_collection_2.objects.link(ob_rig)
col_collection_3.objects.link(ob_rig)
col_collection_4.objects.link(ob_rig)
col_collection_5.objects.link(ob_rig)
col_collection_6.objects.link(ob_rig)
col_collection_7.objects.link(ob_rig)
col_collection_8.objects.link(ob_rig)
col_collection_9.objects.link(ob_rig)
col_collection_10.objects.link(ob_rig)
col_collection_11.objects.link(ob_rig)
col_collection_12.objects.link(ob_rig)
col_collection_13.objects.link(ob_rig)
col_collection_14.objects.link(ob_rig)
col_collection_15.objects.link(ob_rig)
col_collection_16.objects.link(ob_rig)
col_collection_17.objects.link(ob_rig)
col_collection_18.objects.link(ob_rig)
col_collection_19.objects.link(ob_rig)
col_collection_20.objects.link(ob_rig)

# ---- scene / render settings (as saved in the file)
scene.frame_start = 1; scene.frame_end = 20; scene.frame_set(17)
scene.render.engine = 'BLENDER_EEVEE_NEXT'
scene.render.resolution_percentage = 50
scene.render.dither_intensity = 0.0
scene.cycles.use_denoising = False
scene.cycles.samples = 128
scene.cycles.sampling_pattern = 'TABULATED_SOBOL'
scene.cycles.light_sampling_threshold = 0.0
scene.cycles.use_adaptive_sampling = False
scene.cycles.use_light_tree = False
scene.cycles.blur_glossy = 0.0
scene.cycles.sample_clamp_indirect = 0.0
scene.view_settings.view_transform = 'Standard'
bpy.context.view_layer.update()

# ---- added for rendering (the .blend has no active camera and no usable light): camera, sun
cam_auto = bpy.data.cameras.new('AutoCamera')
cam_auto.lens = 50.0
cam_auto.sensor_width = 36.0
cam_auto.clip_end = 1000.0
ob_auto_camera = bpy.data.objects.new('AutoCamera', cam_auto)
scene.collection.objects.link(ob_auto_camera)
ob_auto_camera.location = (2.94214, -4.20739, 3.39255)
ob_auto_camera.rotation_euler = (1.09748, -7.21219e-08, 0.694738)
scene.camera = ob_auto_camera
light_auto_sun = bpy.data.lights.new('AutoSun', 'SUN')
light_auto_sun.energy = 3.0
light_auto_sun.angle = 0.0523599
ob_auto_sun = bpy.data.objects.new('AutoSun', light_auto_sun)
scene.collection.objects.link(ob_auto_sun)
ob_auto_sun.rotation_euler = (0.872665, 0.174533, 0.523599)
bpy.context.view_layer.update()
